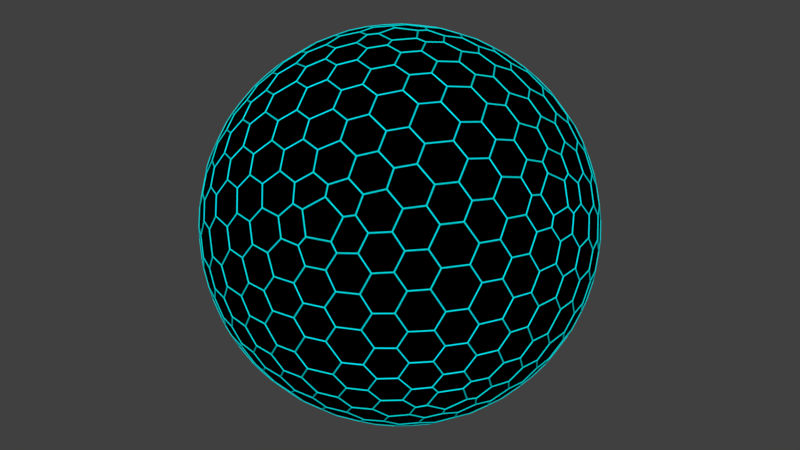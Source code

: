 # Source: b1af2c234f1342fb8add7df75a4e6f04.blend.blend  (saved by Blender 2.77.0; exported with 4.5.12 LTS)
import bpy
from mathutils import Matrix  # noqa: F401  (used for matrix-valued properties, if any)

bpy.ops.wm.read_factory_settings(use_empty=True)
scene = bpy.context.scene
scene.name = 'Scene'

# ---- collections
col_collection_1 = bpy.data.collections.new('Collection 1'); scene.collection.children.link(col_collection_1)

# ---- materials (node trees are filled in below, after node groups)
mat_black = bpy.data.materials.new('Black')
mat_black.alpha_threshold = 0.0
mat_black.use_transparent_shadow = False
mat_black.diffuse_color = (0.0, 0.0, 0.0, 1.0)
mat_black.roughness = 0.5
mat_blue = bpy.data.materials.new('Blue')
mat_blue.alpha_threshold = 0.0
mat_blue.use_transparent_shadow = False
mat_blue.diffuse_color = (0.0, 0.7815, 0.8, 1.0)
mat_blue.specular_color = (0.0, 0.9766, 1.0)
mat_blue.roughness = 0.5

# ---- material node trees

# ---- world
world_world = bpy.data.worlds.new('World'); scene.world = world_world
world_world.color = (0.05088, 0.05088, 0.05088)
world_world.use_sun_shadow = False
world_world.sun_shadow_jitter_overblur = 0.0
world_world.cycles.sampling_method = 'MANUAL'

# ---- meshes
me_icosphere_002 = bpy.data.meshes.new('Icosphere.002')
me_icosphere_002.from_pydata([(-0.03065, -0.09434, -0.9873), (-0.0992, 0.0, -0.9873), (-0.03065, 0.09434, -0.9873), (0.08025, 0.05831, -0.9873), (0.08025, -0.05831, -0.9873), (0.6786, -0.493, -0.5303), (0.7588, -0.4347, -0.469), (0.7778, -0.493, -0.3698), (0.7092, -0.5873, -0.3698), (0.6479, -0.5873, -0.469), (-0.1789, -0.856, -0.469), (-0.2285, -0.892, -0.3698), (-0.3394, -0.856, -0.3698), (-0.3584, -0.7977, -0.469), (-0.2592, -0.7977, -0.5303), (-0.8694, -0.09434, -0.469), (-0.919, -0.0583, -0.3698), (-0.919, 0.0583, -0.3698), (-0.8694, 0.09434, -0.469), (-0.8387, 0.0, -0.5303), (-0.3584, 0.7977, -0.469), (-0.3394, 0.856, -0.3698), (-0.2285, 0.892, -0.3698), (-0.1789, 0.856, -0.469), (-0.2592, 0.7977, -0.5303), (0.6786, 0.493, -0.5303), (0.6479, 0.5873, -0.469), (0.7092, 0.5873, -0.3698), (0.7778, 0.493, -0.3698), (0.7588, 0.4347, -0.469), (0.3394, -0.856, 0.3698), (0.3584, -0.7977, 0.469), (0.2592, -0.7977, 0.5303), (0.1789, -0.856, 0.469), (0.2285, -0.892, 0.3698), (-0.7092, -0.5873, 0.3698), (-0.6479, -0.5873, 0.469), (-0.6786, -0.493, 0.5303), (-0.7588, -0.4347, 0.469), (-0.7778, -0.493, 0.3698), (-0.7778, 0.493, 0.3698), (-0.7588, 0.4347, 0.469), (-0.6786, 0.493, 0.5303), (-0.6479, 0.5873, 0.469), (-0.7092, 0.5873, 0.3698), (0.2285, 0.892, 0.3698), (0.1789, 0.856, 0.469), (0.2592, 0.7977, 0.5303), (0.3584, 0.7977, 0.469), (0.3394, 0.856, 0.3698), (0.919, 0.0583, 0.3698), (0.8694, 0.09434, 0.469), (0.8387, 0.0, 0.5303), (0.8694, -0.09434, 0.469), (0.919, -0.0583, 0.3698), (0.03065, 0.09434, 0.9873), (-0.08025, 0.05831, 0.9873), (-0.08025, -0.05831, 0.9873), (0.03065, -0.09434, 0.9873), (0.0992, 0.0, 0.9873), (-0.25, -0.7695, -0.5745), (-0.3179, -0.7166, -0.6049), (-0.3056, -0.6518, -0.68), (-0.2093, -0.644, -0.7222), (-0.1358, -0.7069, -0.68), (-0.164, -0.7666, -0.6049), (-0.186, -0.5725, -0.786), (-0.2535, -0.5082, -0.81), (-0.2262, -0.4242, -0.8646), (-0.134, -0.4125, -0.8899), (-0.06636, -0.4761, -0.8646), (-0.09366, -0.5601, -0.81), (0.0175, -0.208, -0.9679), (-0.004335, -0.3022, -0.943), (-0.106, -0.3263, -0.9287), (-0.1741, -0.247, -0.943), (-0.1364, -0.158, -0.9679), (-0.04695, -0.1445, -0.9806), (0.1229, -0.08931, -0.9806), (0.2032, -0.04762, -0.9679), (0.286, -0.0975, -0.943), (0.2776, -0.2017, -0.9287), (0.1811, -0.2419, -0.943), (0.1081, -0.1785, -0.9679), (0.3509, -0.255, -0.8899), (0.4323, -0.2102, -0.8646), (0.5038, -0.2622, -0.81), (0.487, -0.3538, -0.786), (0.405, -0.3981, -0.81), (0.3336, -0.3462, -0.8646), (0.5833, -0.5238, -0.6049), (0.5254, -0.4921, -0.68), (0.5478, -0.398, -0.7222), (0.6303, -0.3477, -0.68), (0.6784, -0.3929, -0.6049), (0.6546, -0.4756, -0.5745), (0.6076, -0.6201, -0.4805), (0.5845, -0.6817, -0.4172), (0.5032, -0.7391, -0.4256), (0.4418, -0.7243, -0.5102), (0.4742, -0.6498, -0.5774), (0.5582, -0.6008, -0.5549), (0.353, -0.7664, -0.5179), (0.3218, -0.8223, -0.446), (0.223, -0.8544, -0.446), (0.1649, -0.8275, -0.5179), (0.1957, -0.7704, -0.589), (0.2945, -0.7383, -0.589), (-0.09846, -0.8142, -0.5549), (-0.001652, -0.8044, -0.5774), (0.06832, -0.8457, -0.5102), (0.02735, -0.8937, -0.4256), (-0.07217, -0.8951, -0.4172), (-0.1271, -0.8588, -0.4805), (0.7775, 0.3863, -0.4805), (0.829, 0.3452, -0.4172), (0.8584, 0.2502, -0.4256), (0.8254, 0.1964, -0.5101), (0.7645, 0.2502, -0.5774), (0.7439, 0.3452, -0.5549), (0.8379, 0.09888, -0.5179), (0.8815, 0.05192, -0.446), (0.8815, -0.05192, -0.446), (0.8379, -0.09888, -0.5179), (0.7932, -0.05193, -0.589), (0.7932, 0.05193, -0.589), (0.7439, -0.3452, -0.5549), (0.7645, -0.2502, -0.5774), (0.8254, -0.1964, -0.5101), (0.8584, -0.2502, -0.4256), (0.829, -0.3452, -0.4172), (0.7775, -0.3863, -0.4805), (0.1229, 0.08931, -0.9806), (0.1081, 0.1785, -0.9679), (0.1811, 0.2419, -0.943), (0.2776, 0.2017, -0.9287), (0.286, 0.0975, -0.943), (0.2032, 0.04762, -0.9679), (0.3509, 0.255, -0.8899), (0.3336, 0.3462, -0.8646), (0.405, 0.3981, -0.81), (0.487, 0.3538, -0.786), (0.5038, 0.2622, -0.81), (0.4323, 0.2102, -0.8646), (0.6784, 0.3929, -0.6049), (0.6303, 0.3477, -0.68), (0.5478, 0.398, -0.7222), (0.5254, 0.4921, -0.68), (0.5833, 0.5238, -0.6049), (0.6546, 0.4756, -0.5745), (-0.8091, 0.0, -0.5745), (-0.7797, 0.0809, -0.6049), (-0.7143, 0.08925, -0.68), (-0.6772, 0.0, -0.7222), (-0.7143, -0.08925, -0.68), (-0.7797, -0.0809, -0.6049), (-0.602, 0.0, -0.786), (-0.5617, 0.08402, -0.81), (-0.4733, 0.08402, -0.8646), (-0.4338, 0.0, -0.8899), (-0.4733, -0.08402, -0.8646), (-0.5617, -0.08402, -0.81), (-0.1924, -0.0809, -0.9679), (-0.2887, -0.08925, -0.943), (-0.3431, 0.0, -0.9287), (-0.2887, 0.08925, -0.943), (-0.1924, 0.0809, -0.9679), (-0.152, 0.0, -0.9806), (-0.402, -0.7695, -0.4805), (-0.4677, -0.7666, -0.4172), (-0.5474, -0.7069, -0.4256), (-0.5524, -0.644, -0.5102), (-0.4715, -0.6518, -0.5774), (-0.3989, -0.7166, -0.5549), (-0.6198, -0.5725, -0.5179), (-0.6826, -0.5601, -0.446), (-0.7437, -0.4761, -0.446), (-0.736, -0.4125, -0.5179), (-0.6722, -0.4242, -0.589), (-0.6112, -0.5082, -0.589), (-0.8048, -0.158, -0.5549), (-0.7656, -0.247, -0.5774), (-0.7832, -0.3263, -0.5101), (-0.8415, -0.3022, -0.4256), (-0.8736, -0.208, -0.4172), (-0.8561, -0.1445, -0.4805), (-0.25, 0.7695, -0.5745), (-0.164, 0.7666, -0.6049), (-0.1358, 0.7069, -0.68), (-0.2093, 0.644, -0.7222), (-0.3056, 0.6518, -0.68), (-0.3179, 0.7166, -0.6049), (-0.186, 0.5725, -0.786), (-0.09366, 0.5601, -0.81), (-0.06636, 0.4761, -0.8646), (-0.134, 0.4125, -0.8899), (-0.2262, 0.4242, -0.8646), (-0.2535, 0.5082, -0.81), (-0.1364, 0.158, -0.9679), (-0.1741, 0.247, -0.943), (-0.106, 0.3263, -0.9287), (-0.004336, 0.3022, -0.943), (0.0175, 0.208, -0.9679), (-0.04695, 0.1445, -0.9806), (-0.8561, 0.1445, -0.4805), (-0.8736, 0.208, -0.4172), (-0.8415, 0.3022, -0.4256), (-0.7832, 0.3263, -0.5101), (-0.7656, 0.247, -0.5774), (-0.8048, 0.158, -0.5549), (-0.736, 0.4125, -0.5179), (-0.7437, 0.4761, -0.446), (-0.6826, 0.5601, -0.446), (-0.6198, 0.5725, -0.5179), (-0.6112, 0.5082, -0.589), (-0.6722, 0.4242, -0.589), (-0.3989, 0.7166, -0.5549), (-0.4715, 0.6518, -0.5774), (-0.5524, 0.644, -0.5102), (-0.5474, 0.7069, -0.4256), (-0.4677, 0.7666, -0.4172), (-0.402, 0.7695, -0.4805), (-0.1271, 0.8588, -0.4805), (-0.07217, 0.8951, -0.4172), (0.02735, 0.8937, -0.4256), (0.06832, 0.8457, -0.5102), (-0.001653, 0.8044, -0.5774), (-0.09846, 0.8142, -0.5549), (0.1649, 0.8275, -0.5179), (0.223, 0.8544, -0.446), (0.3218, 0.8223, -0.446), (0.353, 0.7664, -0.5179), (0.2945, 0.7383, -0.589), (0.1957, 0.7704, -0.589), (0.5582, 0.6008, -0.5549), (0.4742, 0.6498, -0.5774), (0.4418, 0.7243, -0.5102), (0.5032, 0.7391, -0.4256), (0.5845, 0.6817, -0.4172), (0.6076, 0.6201, -0.4805), (0.9321, -0.08931, 0.3286), (0.9141, -0.1785, 0.3362), (0.9244, -0.2419, 0.2597), (0.9548, -0.2017, 0.167), (0.9714, -0.0975, 0.1659), (0.9566, -0.04762, 0.2511), (0.9529, -0.255, 0.08411), (0.9225, -0.3462, 0.08834), (0.9057, -0.3981, -6.199e-07), (0.9208, -0.3538, -0.08411), (0.9498, -0.2622, -0.08834), (0.9667, -0.2102, -1.192e-08), (0.8445, -0.3929, -0.3362), (0.8901, -0.3477, -0.2597), (0.891, -0.398, -0.167), (0.8432, -0.4921, -0.1659), (0.8019, -0.5238, -0.2512), (0.8066, -0.4756, -0.3286), (0.8066, 0.4756, -0.3286), (0.8019, 0.5238, -0.2512), (0.8432, 0.4921, -0.1659), (0.891, 0.398, -0.167), (0.8901, 0.3477, -0.2597), (0.8445, 0.3929, -0.3362), (0.9208, 0.3538, -0.08411), (0.9057, 0.3981, 1.192e-08), (0.9225, 0.3462, 0.08834), (0.9529, 0.255, 0.08411), (0.9667, 0.2102, 1.192e-08), (0.9498, 0.2622, -0.08834), (0.9566, 0.04762, 0.2511), (0.9714, 0.0975, 0.1659), (0.9548, 0.2017, 0.167), (0.9244, 0.2419, 0.2597), (0.9141, 0.1785, 0.3362), (0.9321, 0.08931, 0.3286), (0.2031, -0.914, 0.3286), (0.1127, -0.9245, 0.3362), (0.05559, -0.9539, 0.2597), (0.1032, -0.9704, 0.167), (0.2074, -0.9539, 0.1659), (0.2503, -0.9245, 0.2512), (0.05198, -0.9851, 0.08411), (-0.04417, -0.9844, 0.08834), (-0.09877, -0.9844, -2.635e-07), (-0.05198, -0.9851, -0.08411), (0.04417, -0.9844, -0.08834), (0.09877, -0.9844, -1.192e-08), (-0.1127, -0.9245, -0.3362), (-0.05559, -0.9539, -0.2597), (-0.1032, -0.9704, -0.167), (-0.2074, -0.9539, -0.1659), (-0.2503, -0.9245, -0.2512), (-0.2031, -0.914, -0.3286), (0.7016, -0.6201, -0.3286), (0.7459, -0.6008, -0.2512), (0.7285, -0.6498, -0.1659), (0.6539, -0.7243, -0.167), (0.6057, -0.7391, -0.2597), (0.6346, -0.6817, -0.3362), (0.6211, -0.7664, -0.08411), (0.6585, -0.7383, -5.961e-07), (0.6143, -0.7704, 0.08834), (0.537, -0.8275, 0.08411), (0.4987, -0.8544, 1.192e-08), (0.5429, -0.8223, -0.08834), (0.3409, -0.8951, 0.2512), (0.3929, -0.8937, 0.1659), (0.4868, -0.8457, 0.167), (0.5157, -0.8044, 0.2597), (0.4523, -0.8142, 0.3362), (0.373, -0.8588, 0.3286), (-0.8066, -0.4756, 0.3286), (-0.8445, -0.3929, 0.3362), (-0.8901, -0.3477, 0.2597), (-0.891, -0.398, 0.167), (-0.8432, -0.4921, 0.1659), (-0.8019, -0.5238, 0.2512), (-0.9208, -0.3538, 0.08411), (-0.9498, -0.2622, 0.08834), (-0.9667, -0.2102, 1.873e-07), (-0.9529, -0.255, -0.08411), (-0.9225, -0.3462, -0.08834), (-0.9057, -0.3981, -1.192e-08), (-0.9141, -0.1785, -0.3362), (-0.9244, -0.2419, -0.2597), (-0.9548, -0.2017, -0.167), (-0.9714, -0.0975, -0.1659), (-0.9566, -0.04762, -0.2511), (-0.9321, -0.08931, -0.3286), (-0.373, -0.8588, -0.3286), (-0.3409, -0.8951, -0.2512), (-0.3929, -0.8937, -0.1659), (-0.4868, -0.8457, -0.167), (-0.5157, -0.8044, -0.2597), (-0.4523, -0.8142, -0.3362), (-0.537, -0.8275, -0.08411), (-0.4987, -0.8544, -2.397e-07), (-0.5429, -0.8223, 0.08834), (-0.6211, -0.7664, 0.08411), (-0.6585, -0.7383, 1.192e-08), (-0.6143, -0.7704, -0.08834), (-0.7459, -0.6008, 0.2512), (-0.7285, -0.6498, 0.1659), (-0.6539, -0.7243, 0.167), (-0.6057, -0.7391, 0.2597), (-0.6346, -0.6817, 0.3362), (-0.7016, -0.6201, 0.3286), (-0.7016, 0.6201, 0.3286), (-0.6346, 0.6817, 0.3362), (-0.6057, 0.7391, 0.2597), (-0.6539, 0.7243, 0.167), (-0.7285, 0.6498, 0.1659), (-0.7459, 0.6008, 0.2512), (-0.6211, 0.7664, 0.08411), (-0.5429, 0.8223, 0.08834), (-0.4987, 0.8544, -1.692e-07), (-0.537, 0.8275, -0.08411), (-0.6143, 0.7704, -0.08834), (-0.6585, 0.7383, -1.192e-08), (-0.4523, 0.8142, -0.3362), (-0.5157, 0.8044, -0.2597), (-0.4868, 0.8457, -0.167), (-0.3929, 0.8937, -0.1659), (-0.3409, 0.8951, -0.2512), (-0.373, 0.8588, -0.3286), (-0.9321, 0.08931, -0.3286), (-0.9566, 0.04762, -0.2511), (-0.9714, 0.0975, -0.1659), (-0.9548, 0.2017, -0.167), (-0.9244, 0.2419, -0.2597), (-0.9141, 0.1785, -0.3362), (-0.9529, 0.255, -0.08411), (-0.9667, 0.2102, 2.111e-07), (-0.9498, 0.2622, 0.08834), (-0.9208, 0.3538, 0.08411), (-0.9057, 0.3981, 1.192e-08), (-0.9225, 0.3462, -0.08834), (-0.8019, 0.5238, 0.2512), (-0.8432, 0.4921, 0.1659), (-0.891, 0.398, 0.167), (-0.8901, 0.3477, 0.2597), (-0.8445, 0.3929, 0.3362), (-0.8066, 0.4756, 0.3286), (0.373, 0.8588, 0.3286), (0.4523, 0.8142, 0.3362), (0.5157, 0.8044, 0.2597), (0.4868, 0.8457, 0.167), (0.3929, 0.8937, 0.1659), (0.3409, 0.8951, 0.2512), (0.537, 0.8275, 0.08411), (0.6143, 0.7704, 0.08834), (0.6585, 0.7383, -1.192e-08), (0.6211, 0.7664, -0.08411), (0.5429, 0.8223, -0.08834), (0.4987, 0.8544, -1.192e-08), (0.6346, 0.6817, -0.3362), (0.6057, 0.7391, -0.2597), (0.6539, 0.7243, -0.167), (0.7285, 0.6498, -0.1659), (0.7459, 0.6008, -0.2512), (0.7016, 0.6201, -0.3286), (-0.2031, 0.914, -0.3286), (-0.2503, 0.9245, -0.2512), (-0.2074, 0.9539, -0.1659), (-0.1032, 0.9704, -0.167), (-0.05559, 0.9539, -0.2597), (-0.1127, 0.9245, -0.3362), (-0.05198, 0.9851, -0.08411), (-0.09877, 0.9844, -1.453e-07), (-0.04417, 0.9844, 0.08834), (0.05198, 0.9851, 0.08411), (0.09877, 0.9844, 1.192e-08), (0.04417, 0.9844, -0.08834), (0.2503, 0.9245, 0.2512), (0.2074, 0.9539, 0.1659), (0.1032, 0.9704, 0.167), (0.05559, 0.9539, 0.2597), (0.1127, 0.9245, 0.3362), (0.2031, 0.914, 0.3286), (0.8561, -0.1445, 0.4805), (0.8048, -0.158, 0.5549), (0.7656, -0.247, 0.5774), (0.7832, -0.3263, 0.5101), (0.8415, -0.3022, 0.4256), (0.8736, -0.208, 0.4172), (0.736, -0.4125, 0.5179), (0.6722, -0.4242, 0.589), (0.6112, -0.5082, 0.589), (0.6198, -0.5725, 0.5179), (0.6826, -0.5601, 0.446), (0.7437, -0.4761, 0.446), (0.4677, -0.7666, 0.4172), (0.5474, -0.7069, 0.4256), (0.5524, -0.644, 0.5102), (0.4715, -0.6518, 0.5774), (0.3989, -0.7166, 0.5549), (0.402, -0.7695, 0.4805), (0.1271, -0.8588, 0.4805), (0.09846, -0.8142, 0.5549), (0.001653, -0.8044, 0.5774), (-0.06832, -0.8457, 0.5102), (-0.02735, -0.8937, 0.4256), (0.07217, -0.8951, 0.4172), (-0.1649, -0.8275, 0.5179), (-0.1957, -0.7704, 0.589), (-0.2945, -0.7383, 0.589), (-0.353, -0.7664, 0.5179), (-0.3218, -0.8223, 0.446), (-0.223, -0.8544, 0.446), (-0.5845, -0.6817, 0.4172), (-0.5032, -0.7391, 0.4256), (-0.4418, -0.7243, 0.5102), (-0.4742, -0.6498, 0.5774), (-0.5582, -0.6008, 0.5549), (-0.6076, -0.6201, 0.4805), (-0.7775, -0.3863, 0.4805), (-0.7439, -0.3452, 0.5549), (-0.7645, -0.2502, 0.5774), (-0.8254, -0.1964, 0.5101), (-0.8584, -0.2502, 0.4256), (-0.829, -0.3452, 0.4172), (-0.8379, -0.09888, 0.5179), (-0.7932, -0.05193, 0.589), (-0.7932, 0.05193, 0.589), (-0.8379, 0.09888, 0.5179), (-0.8815, 0.05192, 0.446), (-0.8815, -0.05193, 0.446), (-0.829, 0.3452, 0.4172), (-0.8584, 0.2502, 0.4256), (-0.8254, 0.1964, 0.5101), (-0.7645, 0.2502, 0.5774), (-0.7439, 0.3452, 0.5549), (-0.7775, 0.3863, 0.4805), (-0.6076, 0.6201, 0.4805), (-0.5582, 0.6008, 0.5549), (-0.4742, 0.6498, 0.5774), (-0.4418, 0.7243, 0.5102), (-0.5032, 0.7391, 0.4256), (-0.5845, 0.6817, 0.4172), (-0.353, 0.7664, 0.5179), (-0.2945, 0.7383, 0.589), (-0.1957, 0.7704, 0.589), (-0.1649, 0.8275, 0.5179), (-0.223, 0.8544, 0.446), (-0.3218, 0.8223, 0.446), (0.07217, 0.8951, 0.4172), (-0.02735, 0.8937, 0.4256), (-0.06832, 0.8457, 0.5102), (0.001653, 0.8044, 0.5774), (0.09846, 0.8142, 0.5549), (0.1271, 0.8588, 0.4805), (0.402, 0.7695, 0.4805), (0.3989, 0.7166, 0.5549), (0.4715, 0.6518, 0.5774), (0.5524, 0.644, 0.5102), (0.5474, 0.7069, 0.4256), (0.4677, 0.7666, 0.4172), (0.6198, 0.5725, 0.5179), (0.6112, 0.5082, 0.589), (0.6722, 0.4242, 0.589), (0.736, 0.4125, 0.5179), (0.7437, 0.4761, 0.446), (0.6826, 0.5601, 0.446), (0.8736, 0.208, 0.4172), (0.8415, 0.3022, 0.4256), (0.7832, 0.3263, 0.5101), (0.7656, 0.247, 0.5774), (0.8048, 0.158, 0.5549), (0.8561, 0.1445, 0.4805), (0.04695, -0.1445, 0.9806), (-0.0175, -0.208, 0.9679), (0.004335, -0.3022, 0.943), (0.106, -0.3263, 0.9287), (0.1741, -0.247, 0.943), (0.1364, -0.158, 0.9679), (0.134, -0.4125, 0.8899), (0.06636, -0.4761, 0.8646), (0.09366, -0.5601, 0.81), (0.186, -0.5725, 0.786), (0.2535, -0.5082, 0.81), (0.2262, -0.4242, 0.8646), (0.3179, -0.7166, 0.6049), (0.3056, -0.6518, 0.68), (0.2093, -0.644, 0.7222), (0.1358, -0.7069, 0.68), (0.164, -0.7666, 0.6049), (0.25, -0.7695, 0.5745), (0.8091, 0.0, 0.5745), (0.7797, 0.0809, 0.6049), (0.7143, 0.08925, 0.68), (0.6772, 0.0, 0.7222), (0.7143, -0.08925, 0.68), (0.7797, -0.0809, 0.6049), (0.602, 0.0, 0.786), (0.5617, 0.08402, 0.81), (0.4733, 0.08402, 0.8646), (0.4338, 0.0, 0.8899), (0.4733, -0.08402, 0.8646), (0.5617, -0.08402, 0.81), (0.1924, -0.0809, 0.9679), (0.2887, -0.08925, 0.943), (0.3431, 0.0, 0.9287), (0.2887, 0.08925, 0.943), (0.1924, 0.0809, 0.9679), (0.152, 0.0, 0.9806), (-0.1229, -0.08931, 0.9806), (-0.2032, -0.04762, 0.9679), (-0.286, -0.0975, 0.943), (-0.2776, -0.2017, 0.9287), (-0.1811, -0.2419, 0.943), (-0.1081, -0.1785, 0.9679), (-0.3509, -0.255, 0.8899), (-0.4323, -0.2102, 0.8646), (-0.5038, -0.2622, 0.81), (-0.487, -0.3538, 0.786), (-0.405, -0.3981, 0.81), (-0.3335, -0.3462, 0.8646), (-0.5833, -0.5238, 0.6049), (-0.5254, -0.4921, 0.68), (-0.5478, -0.398, 0.7222), (-0.6303, -0.3477, 0.68), (-0.6784, -0.3929, 0.6049), (-0.6546, -0.4756, 0.5745), (-0.1229, 0.08931, 0.9806), (-0.1081, 0.1785, 0.9679), (-0.1811, 0.2419, 0.943), (-0.2776, 0.2017, 0.9287), (-0.286, 0.0975, 0.943), (-0.2032, 0.04762, 0.9679), (-0.3509, 0.255, 0.8899), (-0.3335, 0.3462, 0.8646), (-0.405, 0.3981, 0.81), (-0.487, 0.3538, 0.786), (-0.5038, 0.2622, 0.81), (-0.4323, 0.2102, 0.8646), (-0.6784, 0.3929, 0.6049), (-0.6303, 0.3477, 0.68), (-0.5478, 0.398, 0.7222), (-0.5254, 0.4921, 0.68), (-0.5833, 0.5238, 0.6049), (-0.6546, 0.4756, 0.5745), (0.04695, 0.1445, 0.9806), (0.1364, 0.158, 0.9679), (0.1741, 0.247, 0.943), (0.106, 0.3263, 0.9287), (0.004335, 0.3022, 0.943), (-0.0175, 0.208, 0.9679), (0.134, 0.4125, 0.8899), (0.2262, 0.4242, 0.8646), (0.2535, 0.5082, 0.81), (0.186, 0.5725, 0.786), (0.09366, 0.5601, 0.81), (0.06636, 0.4761, 0.8646), (0.164, 0.7666, 0.6049), (0.1358, 0.7069, 0.68), (0.2093, 0.644, 0.7222), (0.3056, 0.6518, 0.68), (0.3179, 0.7166, 0.6049), (0.25, 0.7695, 0.5745), (0.2981, 0.3387, 0.8804), (0.2653, 0.2547, 0.9194), (0.3242, 0.1736, 0.9194), (0.4142, 0.1788, 0.8804), (0.4469, 0.2629, 0.8419), (0.3881, 0.3438, 0.8419), (0.7037, 0.2547, 0.6485), (0.6542, 0.3387, 0.6604), (0.5794, 0.3438, 0.7236), (0.5531, 0.2629, 0.7762), (0.6022, 0.1788, 0.7642), (0.6773, 0.1736, 0.7012), (0.3744, 0.5905, 0.7012), (0.3562, 0.5175, 0.7642), (0.4209, 0.4448, 0.7762), (0.506, 0.4448, 0.7236), (0.5242, 0.5175, 0.6604), (0.4597, 0.5905, 0.6485), (-0.23, 0.3881, 0.8804), (-0.1603, 0.331, 0.9194), (-0.06493, 0.362, 0.9194), (-0.0421, 0.4492, 0.8804), (-0.1119, 0.5062, 0.8419), (-0.207, 0.4753, 0.8419), (-0.0248, 0.7479, 0.6485), (-0.1199, 0.7268, 0.6604), (-0.1479, 0.6573, 0.7236), (-0.07908, 0.6073, 0.7762), (0.01601, 0.628, 0.7642), (0.04418, 0.6978, 0.7012), (-0.4459, 0.5386, 0.7012), (-0.3821, 0.4987, 0.7642), (-0.293, 0.5378, 0.7762), (-0.2667, 0.6187, 0.7236), (-0.3302, 0.6585, 0.6604), (-0.4196, 0.6197, 0.6485), (-0.4402, -0.09877, 0.8804), (-0.3644, -0.05012, 0.9194), (-0.3644, 0.05012, 0.9194), (-0.4402, 0.09877, 0.8804), (-0.516, 0.05, 0.8419), (-0.516, -0.05, 0.8419), (-0.719, 0.2075, 0.6485), (-0.7283, 0.1105, 0.6604), (-0.6708, 0.06246, 0.7236), (-0.602, 0.1125, 0.7762), (-0.5924, 0.2093, 0.7642), (-0.65, 0.2577, 0.7012), (-0.65, -0.2577, 0.7012), (-0.5924, -0.2093, 0.7642), (-0.602, -0.1125, 0.7762), (-0.6708, -0.06246, 0.7236), (-0.7283, -0.1105, 0.6604), (-0.719, -0.2075, 0.6485), (-0.0421, -0.4492, 0.8804), (-0.06493, -0.362, 0.9194), (-0.1603, -0.331, 0.9194), (-0.23, -0.3881, 0.8804), (-0.207, -0.4753, 0.8419), (-0.1119, -0.5062, 0.8419), (-0.4196, -0.6197, 0.6485), (-0.3302, -0.6585, 0.6604), (-0.2667, -0.6187, 0.7236), (-0.293, -0.5378, 0.7762), (-0.3821, -0.4987, 0.7642), (-0.4459, -0.5386, 0.7012), (0.04418, -0.6978, 0.7012), (0.01601, -0.628, 0.7642), (-0.07908, -0.6073, 0.7762), (-0.1479, -0.6573, 0.7236), (-0.1199, -0.7268, 0.6604), (-0.0248, -0.7479, 0.6485), (0.4142, -0.1788, 0.8804), (0.3242, -0.1736, 0.9194), (0.2653, -0.2547, 0.9194), (0.2981, -0.3387, 0.8804), (0.3881, -0.3438, 0.8419), (0.4469, -0.2629, 0.8419), (0.4597, -0.5905, 0.6485), (0.5242, -0.5175, 0.6604), (0.506, -0.4448, 0.7236), (0.4209, -0.4448, 0.7762), (0.3562, -0.5175, 0.7642), (0.3744, -0.5905, 0.7012), (0.6773, -0.1736, 0.7012), (0.6022, -0.1788, 0.7642), (0.5531, -0.2629, 0.7762), (0.5794, -0.3438, 0.7236), (0.6542, -0.3387, 0.6604), (0.7037, -0.2547, 0.6485), (0.8063, 0.4492, 0.3561), (0.8514, 0.362, 0.3531), (0.894, 0.331, 0.2678), (0.8903, 0.3881, 0.1881), (0.8456, 0.4753, 0.1913), (0.803, 0.5062, 0.2764), (0.7676, 0.6197, -0.08527), (0.7383, 0.6585, -5.599e-09), (0.7665, 0.6187, 0.08507), (0.8253, 0.5378, 0.08507), (0.8544, 0.4987, 5.599e-09), (0.8266, 0.5386, -0.08527), (0.6074, 0.6978, 0.3531), (0.6764, 0.628, 0.3561), (0.7296, 0.6073, 0.2764), (0.7134, 0.6573, 0.1913), (0.6443, 0.7268, 0.1881), (0.5911, 0.7479, 0.2678), (-0.178, 0.9057, 0.3561), (-0.08121, 0.9216, 0.3531), (-0.03858, 0.9525, 0.2678), (-0.09403, 0.9667, 0.1881), (-0.1908, 0.9511, 0.1913), (-0.2333, 0.9202, 0.2764), (-0.3521, 0.9216, -0.08527), (-0.3981, 0.9057, -3.403e-07), (-0.3515, 0.9202, 0.08506), (-0.2564, 0.9511, 0.08507), (-0.2102, 0.9667, -3.291e-07), (-0.2568, 0.9525, -0.08527), (-0.476, 0.7933, 0.3531), (-0.3883, 0.8373, 0.3561), (-0.3521, 0.8816, 0.2764), (-0.4047, 0.8816, 0.1913), (-0.4921, 0.8373, 0.1881), (-0.5287, 0.7933, 0.2678), (-0.9163, 0.1105, 0.3561), (-0.9016, 0.2075, 0.3531), (-0.9178, 0.2577, 0.2678), (-0.9484, 0.2093, 0.1881), (-0.9635, 0.1125, 0.1913), (-0.9472, 0.06246, 0.2764), (-0.9853, -0.05012, -0.08527), (-0.9844, -0.09877, 4.184e-07), (-0.9838, -0.05, 0.08507), (-0.9838, 0.05, 0.08507), (-0.9844, 0.09877, 4.296e-07), (-0.9853, 0.05012, -0.08527), (-0.9016, -0.2075, 0.3531), (-0.9163, -0.1105, 0.3561), (-0.9472, -0.06246, 0.2764), (-0.9635, -0.1125, 0.1913), (-0.9484, -0.2093, 0.1881), (-0.9178, -0.2577, 0.2678), (-0.3883, -0.8373, 0.3561), (-0.476, -0.7933, 0.3531), (-0.5287, -0.7933, 0.2678), (-0.4921, -0.8373, 0.1881), (-0.4047, -0.8816, 0.1913), (-0.3521, -0.8816, 0.2764), (-0.2568, -0.9525, -0.08527), (-0.2102, -0.9667, -5.412e-07), (-0.2564, -0.9511, 0.08507), (-0.3515, -0.9202, 0.08506), (-0.3981, -0.9057, -5.3e-07), (-0.3521, -0.9216, -0.08527), (-0.08121, -0.9216, 0.3531), (-0.178, -0.9057, 0.3561), (-0.2333, -0.9202, 0.2764), (-0.1908, -0.9511, 0.1913), (-0.09403, -0.9667, 0.1881), (-0.03858, -0.9525, 0.2678), (0.6764, -0.628, 0.3561), (0.6074, -0.6978, 0.3531), (0.5911, -0.7479, 0.2678), (0.6443, -0.7268, 0.1881), (0.7134, -0.6573, 0.1913), (0.7296, -0.6073, 0.2764), (0.8266, -0.5386, -0.08527), (0.8544, -0.4987, -1.3e-06), (0.8253, -0.5378, 0.08506), (0.7665, -0.6187, 0.08506), (0.7383, -0.6585, -1.289e-06), (0.7676, -0.6197, -0.08527), (0.8514, -0.362, 0.3531), (0.8063, -0.4492, 0.3561), (0.803, -0.5062, 0.2764), (0.8456, -0.4753, 0.1913), (0.8903, -0.3881, 0.1881), (0.894, -0.331, 0.2678), (0.2102, 0.9667, 5.599e-09), (0.2568, 0.9525, 0.08527), (0.3521, 0.9216, 0.08527), (0.3981, 0.9057, -5.599e-09), (0.3515, 0.9202, -0.08507), (0.2564, 0.9511, -0.08507), (0.476, 0.7933, -0.3531), (0.3883, 0.8373, -0.3561), (0.3521, 0.8816, -0.2764), (0.4047, 0.8816, -0.1913), (0.4921, 0.8373, -0.1881), (0.5287, 0.7933, -0.2678), (0.03858, 0.9525, -0.2678), (0.09403, 0.9667, -0.1881), (0.1908, 0.9511, -0.1913), (0.2333, 0.9202, -0.2764), (0.178, 0.9057, -0.3561), (0.08121, 0.9216, -0.3531), (-0.8544, 0.4987, 5.599e-09), (-0.8266, 0.5386, 0.08527), (-0.7676, 0.6197, 0.08527), (-0.7383, 0.6585, -5.599e-09), (-0.7665, 0.6187, -0.08506), (-0.8253, 0.5378, -0.08507), (-0.6074, 0.6978, -0.3531), (-0.6764, 0.628, -0.3561), (-0.7296, 0.6073, -0.2764), (-0.7134, 0.6573, -0.1913), (-0.6443, 0.7268, -0.1881), (-0.5911, 0.7479, -0.2678), (-0.894, 0.331, -0.2678), (-0.8903, 0.3881, -0.1881), (-0.8456, 0.4753, -0.1913), (-0.803, 0.5062, -0.2764), (-0.8063, 0.4492, -0.3561), (-0.8514, 0.362, -0.3531), (-0.7383, -0.6585, 5.599e-09), (-0.7676, -0.6197, 0.08527), (-0.8266, -0.5386, 0.08527), (-0.8544, -0.4987, -5.599e-09), (-0.8253, -0.5378, -0.08507), (-0.7665, -0.6187, -0.08506), (-0.8514, -0.362, -0.3531), (-0.8063, -0.4492, -0.3561), (-0.803, -0.5062, -0.2764), (-0.8456, -0.4753, -0.1913), (-0.8903, -0.3881, -0.1881), (-0.894, -0.331, -0.2678), (-0.5911, -0.7479, -0.2678), (-0.6443, -0.7268, -0.1881), (-0.7134, -0.6573, -0.1913), (-0.7296, -0.6073, -0.2764), (-0.6764, -0.628, -0.3561), (-0.6074, -0.6978, -0.3531), (0.3981, -0.9057, 5.599e-09), (0.3521, -0.9216, 0.08527), (0.2568, -0.9525, 0.08527), (0.2102, -0.9667, -5.599e-09), (0.2564, -0.9511, -0.08507), (0.3515, -0.9202, -0.08507), (0.08121, -0.9216, -0.3531), (0.178, -0.9057, -0.3561), (0.2333, -0.9202, -0.2764), (0.1908, -0.9511, -0.1913), (0.09403, -0.9667, -0.1881), (0.03858, -0.9525, -0.2678), (0.5287, -0.7933, -0.2678), (0.4921, -0.8373, -0.1881), (0.4047, -0.8816, -0.1913), (0.3521, -0.8816, -0.2764), (0.3883, -0.8373, -0.3561), (0.476, -0.7933, -0.3531), (0.9844, 0.09877, 5.599e-09), (0.9853, 0.05012, 0.08527), (0.9853, -0.05012, 0.08527), (0.9844, -0.09877, -5.599e-09), (0.9838, -0.05, -0.08507), (0.9838, 0.05, -0.08507), (0.9016, -0.2075, -0.3531), (0.9163, -0.1105, -0.3561), (0.9472, -0.06246, -0.2764), (0.9635, -0.1125, -0.1913), (0.9484, -0.2093, -0.1881), (0.9178, -0.2577, -0.2678), (0.9178, 0.2577, -0.2678), (0.9484, 0.2093, -0.1881), (0.9635, 0.1125, -0.1913), (0.9472, 0.06246, -0.2764), (0.9163, 0.1105, -0.3561), (0.9016, 0.2075, -0.3531), (0.3302, 0.6585, -0.6604), (0.4196, 0.6197, -0.6485), (0.4459, 0.5386, -0.7012), (0.3821, 0.4987, -0.7642), (0.293, 0.5378, -0.7762), (0.2667, 0.6187, -0.7236), (0.06493, 0.362, -0.9194), (0.0421, 0.4492, -0.8804), (0.1119, 0.5062, -0.8419), (0.207, 0.4753, -0.8419), (0.23, 0.3881, -0.8804), (0.1603, 0.331, -0.9194), (0.0248, 0.7479, -0.6485), (0.1199, 0.7268, -0.6604), (0.1479, 0.6573, -0.7236), (0.07908, 0.6073, -0.7762), (-0.01601, 0.628, -0.7642), (-0.04418, 0.6978, -0.7012), (-0.5242, 0.5175, -0.6604), (-0.4597, 0.5905, -0.6485), (-0.3744, 0.5905, -0.7012), (-0.3562, 0.5175, -0.7642), (-0.4209, 0.4448, -0.7762), (-0.506, 0.4448, -0.7236), (-0.3242, 0.1736, -0.9194), (-0.4142, 0.1788, -0.8804), (-0.4469, 0.2629, -0.8419), (-0.3881, 0.3438, -0.8419), (-0.2981, 0.3387, -0.8804), (-0.2653, 0.2547, -0.9194), (-0.7037, 0.2547, -0.6485), (-0.6542, 0.3387, -0.6604), (-0.5794, 0.3438, -0.7236), (-0.5531, 0.2629, -0.7762), (-0.6022, 0.1788, -0.7642), (-0.6773, 0.1736, -0.7012), (-0.6542, -0.3387, -0.6604), (-0.7037, -0.2547, -0.6485), (-0.6773, -0.1736, -0.7012), (-0.6022, -0.1788, -0.7642), (-0.5531, -0.2629, -0.7762), (-0.5794, -0.3438, -0.7236), (-0.2653, -0.2547, -0.9194), (-0.2981, -0.3387, -0.8804), (-0.3881, -0.3438, -0.8419), (-0.4469, -0.2629, -0.8419), (-0.4142, -0.1788, -0.8804), (-0.3242, -0.1736, -0.9194), (-0.4597, -0.5905, -0.6485), (-0.5242, -0.5175, -0.6604), (-0.506, -0.4448, -0.7236), (-0.4209, -0.4448, -0.7762), (-0.3562, -0.5175, -0.7642), (-0.3744, -0.5905, -0.7012), (0.5924, 0.2093, -0.7642), (0.65, 0.2577, -0.7012), (0.719, 0.2075, -0.6485), (0.7283, 0.1105, -0.6604), (0.6708, 0.06246, -0.7236), (0.602, 0.1125, -0.7762), (0.65, -0.2577, -0.7012), (0.5924, -0.2093, -0.7642), (0.602, -0.1125, -0.7762), (0.6708, -0.06246, -0.7236), (0.7283, -0.1105, -0.6604), (0.719, -0.2075, -0.6485), (0.3644, 0.05012, -0.9194), (0.4402, 0.09877, -0.8804), (0.516, 0.05, -0.8419), (0.516, -0.05, -0.8419), (0.4402, -0.09877, -0.8804), (0.3644, -0.05012, -0.9194), (0.1199, -0.7268, -0.6604), (0.0248, -0.7479, -0.6485), (-0.04418, -0.6978, -0.7012), (-0.01601, -0.628, -0.7642), (0.07908, -0.6073, -0.7762), (0.1479, -0.6573, -0.7236), (0.1603, -0.331, -0.9194), (0.23, -0.3881, -0.8804), (0.207, -0.4753, -0.8419), (0.1119, -0.5062, -0.8419), (0.0421, -0.4492, -0.8804), (0.06493, -0.362, -0.9194), (0.4196, -0.6197, -0.6485), (0.3302, -0.6585, -0.6604), (0.2667, -0.6187, -0.7236), (0.293, -0.5378, -0.7762), (0.3821, -0.4987, -0.7642), (0.4459, -0.5386, -0.7012)], [], [(79, 78, 4, 3, 132, 137), (7, 6, 131, 130, 252, 257), (2, 1, 167, 166, 198, 203), (3, 2, 203, 202, 133, 132), (0, 4, 78, 83, 72, 77), (8, 7, 257, 256, 295, 294), (12, 11, 293, 292, 331, 330), (17, 16, 329, 328, 367, 366), (22, 21, 365, 364, 403, 402), (28, 27, 401, 400, 259, 258), (90, 95, 5, 9, 96, 101), (60, 65, 108, 113, 10, 14), (150, 155, 180, 185, 15, 19), (186, 191, 216, 221, 20, 24), (114, 119, 144, 149, 25, 29), (439, 438, 33, 32, 527, 526), (457, 456, 38, 37, 563, 562), (475, 474, 43, 42, 581, 580), (493, 492, 48, 47, 599, 598), (240, 245, 270, 275, 50, 54), (510, 515, 540, 545, 59, 58), (536, 535, 610, 609, 604, 603), (673, 672, 538, 537, 542, 541), (552, 557, 657, 656, 550, 549), (596, 595, 629, 628, 592, 591), (672, 677, 686, 685, 539, 538), (627, 626, 633, 632, 623, 622), (613, 612, 597, 596, 591, 590), (593, 592, 628, 627, 622, 621), (516, 521, 675, 674, 514, 513), (608, 607, 500, 499, 616, 615), (690, 695, 704, 703, 503, 502), (612, 617, 494, 493, 598, 597), (691, 690, 502, 501, 506, 505), (384, 389, 414, 419, 45, 49), (66, 71, 945, 944, 64, 63), (601, 600, 589, 588, 585, 584), (600, 605, 614, 613, 590, 589), (619, 618, 571, 570, 567, 566), (578, 577, 647, 646, 574, 573), (609, 608, 615, 614, 605, 604), (645, 644, 651, 650, 641, 640), (631, 630, 579, 578, 573, 572), (575, 574, 646, 645, 640, 639), (703, 702, 496, 495, 498, 503), (626, 625, 482, 481, 634, 633), (708, 713, 722, 721, 485, 484), (630, 635, 476, 475, 580, 579), (709, 708, 484, 483, 488, 487), (348, 353, 378, 383, 40, 44), (582, 587, 565, 564, 56, 55), (587, 586, 620, 619, 566, 565), (618, 623, 632, 631, 572, 571), (637, 636, 553, 552, 549, 548), (560, 559, 665, 664, 556, 555), (588, 593, 621, 620, 586, 585), (663, 662, 669, 668, 659, 658), (649, 648, 561, 560, 555, 554), (557, 556, 664, 663, 658, 657), (721, 720, 478, 477, 480, 485), (644, 643, 464, 463, 652, 651), (726, 731, 740, 739, 467, 466), (648, 653, 458, 457, 562, 561), (727, 726, 466, 465, 470, 469), (312, 317, 342, 347, 35, 39), (564, 569, 547, 546, 57, 56), (569, 568, 638, 637, 548, 547), (636, 641, 650, 649, 554, 553), (655, 654, 517, 516, 513, 512), (515, 514, 674, 673, 541, 540), (570, 575, 639, 638, 568, 567), (681, 680, 687, 686, 677, 676), (667, 666, 525, 524, 519, 518), (521, 520, 682, 681, 676, 675), (739, 738, 460, 459, 462, 467), (662, 661, 446, 445, 670, 669), (744, 749, 758, 757, 449, 448), (666, 671, 440, 439, 526, 525), (745, 744, 448, 447, 452, 451), (276, 281, 306, 311, 30, 34), (546, 551, 511, 510, 58, 57), (551, 550, 656, 655, 512, 511), (654, 659, 668, 667, 518, 517), (524, 523, 683, 682, 520, 519), (537, 536, 603, 602, 543, 542), (685, 684, 532, 531, 534, 539), (699, 698, 705, 704, 695, 694), (544, 543, 602, 601, 584, 583), (531, 530, 611, 610, 535, 534), (757, 756, 442, 441, 444, 449), (680, 679, 428, 427, 688, 687), (762, 767, 776, 775, 431, 430), (684, 689, 422, 421, 533, 532), (763, 762, 430, 429, 434, 433), (545, 544, 583, 582, 55, 59), (52, 51, 509, 508, 529, 528), (266, 265, 700, 699, 694, 693), (260, 259, 400, 399, 696, 701), (282, 287, 837, 836, 280, 279), (507, 506, 501, 500, 607, 606), (852, 857, 866, 865, 269, 268), (717, 716, 723, 722, 713, 712), (530, 529, 508, 507, 606, 611), (499, 498, 495, 494, 617, 616), (853, 852, 268, 267, 272, 271), (698, 697, 392, 391, 706, 705), (395, 394, 790, 789, 784, 783), (702, 707, 386, 385, 497, 496), (389, 388, 782, 781, 415, 414), (275, 274, 504, 509, 51, 50), (47, 46, 491, 490, 594, 599), (410, 409, 718, 717, 712, 711), (781, 780, 412, 411, 416, 415), (775, 774, 424, 423, 426, 431), (489, 488, 483, 482, 625, 624), (780, 785, 794, 793, 413, 412), (735, 734, 741, 740, 731, 730), (595, 594, 490, 489, 624, 629), (481, 480, 477, 476, 635, 634), (811, 810, 370, 369, 372, 377), (716, 715, 356, 355, 724, 723), (359, 358, 808, 807, 802, 801), (720, 725, 350, 349, 479, 478), (353, 352, 800, 799, 379, 378), (419, 418, 486, 491, 46, 45), (42, 41, 473, 472, 576, 581), (374, 373, 736, 735, 730, 729), (799, 798, 376, 375, 380, 379), (390, 395, 783, 782, 388, 387), (471, 470, 465, 464, 643, 642), (798, 803, 812, 811, 377, 376), (753, 752, 759, 758, 749, 748), (577, 576, 472, 471, 642, 647), (463, 462, 459, 458, 653, 652), (829, 828, 334, 333, 336, 341), (734, 733, 320, 319, 742, 741), (323, 322, 826, 825, 820, 819), (738, 743, 314, 313, 461, 460), (317, 316, 818, 817, 343, 342), (383, 382, 468, 473, 41, 40), (37, 36, 455, 454, 558, 563), (338, 337, 754, 753, 748, 747), (817, 816, 340, 339, 344, 343), (354, 359, 801, 800, 352, 351), (453, 452, 447, 446, 661, 660), (816, 821, 830, 829, 341, 340), (771, 770, 777, 776, 767, 766), (559, 558, 454, 453, 660, 665), (445, 444, 441, 440, 671, 670), (847, 846, 298, 297, 300, 305), (752, 751, 284, 283, 760, 759), (287, 286, 844, 843, 838, 837), (756, 761, 278, 277, 443, 442), (281, 280, 836, 835, 307, 306), (347, 346, 450, 455, 36, 35), (32, 31, 437, 436, 522, 527), (302, 301, 772, 771, 766, 765), (835, 834, 304, 303, 308, 307), (318, 323, 819, 818, 316, 315), (435, 434, 429, 428, 679, 678), (834, 839, 848, 847, 305, 304), (789, 788, 795, 794, 785, 784), (523, 522, 436, 435, 678, 683), (427, 426, 423, 422, 689, 688), (865, 864, 262, 261, 264, 269), (770, 769, 248, 247, 778, 777), (251, 250, 862, 861, 856, 855), (774, 779, 242, 241, 425, 424), (245, 244, 854, 853, 271, 270), (421, 420, 53, 52, 528, 533), (385, 384, 49, 48, 492, 497), (391, 390, 387, 386, 707, 706), (399, 398, 393, 392, 697, 696), (398, 397, 791, 790, 394, 393), (411, 410, 711, 710, 417, 416), (793, 792, 406, 405, 408, 413), (807, 806, 813, 812, 803, 802), (418, 417, 710, 709, 487, 486), (405, 404, 719, 718, 409, 408), (246, 251, 855, 854, 244, 243), (788, 787, 230, 229, 796, 795), (870, 875, 884, 883, 233, 232), (792, 797, 224, 223, 407, 406), (871, 870, 232, 231, 236, 235), (149, 148, 234, 239, 26, 25), (349, 348, 44, 43, 474, 479), (355, 354, 351, 350, 725, 724), (363, 362, 357, 356, 715, 714), (362, 361, 809, 808, 358, 357), (375, 374, 729, 728, 381, 380), (404, 403, 364, 363, 714, 719), (825, 824, 831, 830, 821, 820), (382, 381, 728, 727, 469, 468), (369, 368, 737, 736, 373, 372), (883, 882, 226, 225, 228, 233), (806, 805, 212, 211, 814, 813), (888, 893, 902, 901, 215, 214), (810, 815, 206, 205, 371, 370), (889, 888, 214, 213, 218, 217), (21, 20, 221, 220, 360, 365), (313, 312, 39, 38, 456, 461), (319, 318, 315, 314, 743, 742), (327, 326, 321, 320, 733, 732), (326, 325, 827, 826, 322, 321), (339, 338, 747, 746, 345, 344), (368, 367, 328, 327, 732, 737), (843, 842, 849, 848, 839, 838), (346, 345, 746, 745, 451, 450), (333, 332, 755, 754, 337, 336), (192, 197, 891, 890, 190, 189), (824, 823, 176, 175, 832, 831), (906, 911, 920, 919, 179, 178), (828, 833, 170, 169, 335, 334), (907, 906, 178, 177, 182, 181), (16, 15, 185, 184, 324, 329), (277, 276, 34, 33, 438, 443), (283, 282, 279, 278, 761, 760), (291, 290, 285, 284, 751, 750), (290, 289, 845, 844, 286, 285), (303, 302, 765, 764, 309, 308), (332, 331, 292, 291, 750, 755), (861, 860, 867, 866, 857, 856), (310, 309, 764, 763, 433, 432), (297, 296, 773, 772, 301, 300), (120, 125, 927, 926, 118, 117), (842, 841, 104, 103, 850, 849), (942, 947, 956, 955, 107, 106), (846, 851, 98, 97, 299, 298), (943, 942, 106, 105, 110, 109), (11, 10, 113, 112, 288, 293), (241, 240, 54, 53, 420, 425), (247, 246, 243, 242, 779, 778), (255, 254, 249, 248, 769, 768), (254, 253, 863, 862, 250, 249), (267, 266, 693, 692, 273, 272), (296, 295, 256, 255, 768, 773), (879, 878, 885, 884, 875, 874), (274, 273, 692, 691, 505, 504), (261, 260, 701, 700, 265, 264), (937, 936, 136, 135, 138, 143), (860, 859, 122, 121, 868, 867), (125, 124, 934, 933, 928, 927), (864, 869, 116, 115, 263, 262), (119, 118, 926, 925, 145, 144), (311, 310, 432, 437, 31, 30), (27, 26, 239, 238, 396, 401), (140, 139, 880, 879, 874, 873), (134, 133, 202, 201, 876, 881), (156, 161, 909, 908, 154, 153), (237, 236, 231, 230, 787, 786), (924, 929, 938, 937, 143, 142), (897, 896, 903, 902, 893, 892), (397, 396, 238, 237, 786, 791), (229, 228, 225, 224, 797, 796), (925, 924, 142, 141, 146, 145), (878, 877, 194, 193, 886, 885), (197, 196, 898, 897, 892, 891), (882, 887, 188, 187, 227, 226), (191, 190, 890, 889, 217, 216), (223, 222, 23, 22, 402, 407), (187, 186, 24, 23, 222, 227), (193, 192, 189, 188, 887, 886), (201, 200, 195, 194, 877, 876), (200, 199, 899, 898, 196, 195), (219, 218, 213, 212, 805, 804), (901, 900, 208, 207, 210, 215), (915, 914, 921, 920, 911, 910), (361, 360, 220, 219, 804, 809), (211, 210, 207, 206, 815, 814), (919, 918, 172, 171, 174, 179), (896, 895, 158, 157, 904, 903), (161, 160, 916, 915, 910, 909), (900, 905, 152, 151, 209, 208), (155, 154, 908, 907, 181, 180), (205, 204, 18, 17, 366, 371), (151, 150, 19, 18, 204, 209), (157, 156, 153, 152, 905, 904), (165, 164, 159, 158, 895, 894), (164, 163, 917, 916, 160, 159), (183, 182, 177, 176, 823, 822), (199, 198, 166, 165, 894, 899), (933, 932, 939, 938, 929, 928), (325, 324, 184, 183, 822, 827), (175, 174, 171, 170, 833, 832), (73, 72, 83, 82, 948, 953), (914, 913, 68, 67, 922, 921), (71, 70, 952, 951, 946, 945), (918, 923, 62, 61, 173, 172), (65, 64, 944, 943, 109, 108), (169, 168, 13, 12, 330, 335), (115, 114, 29, 28, 258, 263), (121, 120, 117, 116, 869, 868), (129, 128, 123, 122, 859, 858), (128, 127, 935, 934, 124, 123), (141, 140, 873, 872, 147, 146), (253, 252, 130, 129, 858, 863), (951, 950, 957, 956, 947, 946), (148, 147, 872, 871, 235, 234), (135, 134, 881, 880, 139, 138), (954, 959, 91, 90, 101, 100), (932, 931, 86, 85, 940, 939), (950, 949, 89, 88, 958, 957), (936, 941, 80, 79, 137, 136), (88, 87, 92, 91, 959, 958), (6, 5, 95, 94, 126, 131), (61, 60, 14, 13, 168, 173), (67, 66, 63, 62, 923, 922), (75, 74, 69, 68, 913, 912), (74, 73, 953, 952, 70, 69), (111, 110, 105, 104, 841, 840), (163, 162, 76, 75, 912, 917), (289, 288, 112, 111, 840, 845), (103, 102, 99, 98, 851, 850), (82, 81, 84, 89, 949, 948), (85, 84, 81, 80, 941, 940), (127, 126, 94, 93, 930, 935), (93, 92, 87, 86, 931, 930), (955, 954, 100, 99, 102, 107), (97, 96, 9, 8, 294, 299), (0, 1, 2, 3, 4), (5, 6, 7, 8, 9), (10, 11, 12, 13, 14), (15, 16, 17, 18, 19), (20, 21, 22, 23, 24), (25, 26, 27, 28, 29), (30, 31, 32, 33, 34), (35, 36, 37, 38, 39), (40, 41, 42, 43, 44), (45, 46, 47, 48, 49), (50, 51, 52, 53, 54), (55, 56, 57, 58, 59), (60, 61, 62, 63, 64, 65), (66, 67, 68, 69, 70, 71), (72, 73, 74, 75, 76, 77), (78, 79, 80, 81, 82, 83), (84, 85, 86, 87, 88, 89), (90, 91, 92, 93, 94, 95), (96, 97, 98, 99, 100, 101), (102, 103, 104, 105, 106, 107), (108, 109, 110, 111, 112, 113), (114, 115, 116, 117, 118, 119), (120, 121, 122, 123, 124, 125), (126, 127, 128, 129, 130, 131), (132, 133, 134, 135, 136, 137), (138, 139, 140, 141, 142, 143), (144, 145, 146, 147, 148, 149), (150, 151, 152, 153, 154, 155), (156, 157, 158, 159, 160, 161), (162, 163, 164, 165, 166, 167), (168, 169, 170, 171, 172, 173), (174, 175, 176, 177, 178, 179), (180, 181, 182, 183, 184, 185), (186, 187, 188, 189, 190, 191), (192, 193, 194, 195, 196, 197), (198, 199, 200, 201, 202, 203), (204, 205, 206, 207, 208, 209), (210, 211, 212, 213, 214, 215), (216, 217, 218, 219, 220, 221), (222, 223, 224, 225, 226, 227), (228, 229, 230, 231, 232, 233), (234, 235, 236, 237, 238, 239), (240, 241, 242, 243, 244, 245), (246, 247, 248, 249, 250, 251), (252, 253, 254, 255, 256, 257), (258, 259, 260, 261, 262, 263), (264, 265, 266, 267, 268, 269), (270, 271, 272, 273, 274, 275), (276, 277, 278, 279, 280, 281), (282, 283, 284, 285, 286, 287), (288, 289, 290, 291, 292, 293), (294, 295, 296, 297, 298, 299), (300, 301, 302, 303, 304, 305), (306, 307, 308, 309, 310, 311), (312, 313, 314, 315, 316, 317), (318, 319, 320, 321, 322, 323), (324, 325, 326, 327, 328, 329), (330, 331, 332, 333, 334, 335), (336, 337, 338, 339, 340, 341), (342, 343, 344, 345, 346, 347), (348, 349, 350, 351, 352, 353), (354, 355, 356, 357, 358, 359), (360, 361, 362, 363, 364, 365), (366, 367, 368, 369, 370, 371), (372, 373, 374, 375, 376, 377), (378, 379, 380, 381, 382, 383), (384, 385, 386, 387, 388, 389), (390, 391, 392, 393, 394, 395), (396, 397, 398, 399, 400, 401), (402, 403, 404, 405, 406, 407), (408, 409, 410, 411, 412, 413), (414, 415, 416, 417, 418, 419), (420, 421, 422, 423, 424, 425), (426, 427, 428, 429, 430, 431), (432, 433, 434, 435, 436, 437), (438, 439, 440, 441, 442, 443), (444, 445, 446, 447, 448, 449), (450, 451, 452, 453, 454, 455), (456, 457, 458, 459, 460, 461), (462, 463, 464, 465, 466, 467), (468, 469, 470, 471, 472, 473), (474, 475, 476, 477, 478, 479), (480, 481, 482, 483, 484, 485), (486, 487, 488, 489, 490, 491), (492, 493, 494, 495, 496, 497), (498, 499, 500, 501, 502, 503), (504, 505, 506, 507, 508, 509), (510, 511, 512, 513, 514, 515), (516, 517, 518, 519, 520, 521), (522, 523, 524, 525, 526, 527), (528, 529, 530, 531, 532, 533), (534, 535, 536, 537, 538, 539), (540, 541, 542, 543, 544, 545), (546, 547, 548, 549, 550, 551), (552, 553, 554, 555, 556, 557), (558, 559, 560, 561, 562, 563), (564, 565, 566, 567, 568, 569), (570, 571, 572, 573, 574, 575), (576, 577, 578, 579, 580, 581), (582, 583, 584, 585, 586, 587), (588, 589, 590, 591, 592, 593), (594, 595, 596, 597, 598, 599), (600, 601, 602, 603, 604, 605), (606, 607, 608, 609, 610, 611), (612, 613, 614, 615, 616, 617), (618, 619, 620, 621, 622, 623), (624, 625, 626, 627, 628, 629), (630, 631, 632, 633, 634, 635), (636, 637, 638, 639, 640, 641), (642, 643, 644, 645, 646, 647), (648, 649, 650, 651, 652, 653), (654, 655, 656, 657, 658, 659), (660, 661, 662, 663, 664, 665), (666, 667, 668, 669, 670, 671), (672, 673, 674, 675, 676, 677), (678, 679, 680, 681, 682, 683), (684, 685, 686, 687, 688, 689), (690, 691, 692, 693, 694, 695), (696, 697, 698, 699, 700, 701), (702, 703, 704, 705, 706, 707), (708, 709, 710, 711, 712, 713), (714, 715, 716, 717, 718, 719), (720, 721, 722, 723, 724, 725), (726, 727, 728, 729, 730, 731), (732, 733, 734, 735, 736, 737), (738, 739, 740, 741, 742, 743), (744, 745, 746, 747, 748, 749), (750, 751, 752, 753, 754, 755), (756, 757, 758, 759, 760, 761), (762, 763, 764, 765, 766, 767), (768, 769, 770, 771, 772, 773), (774, 775, 776, 777, 778, 779), (780, 781, 782, 783, 784, 785), (786, 787, 788, 789, 790, 791), (792, 793, 794, 795, 796, 797), (798, 799, 800, 801, 802, 803), (804, 805, 806, 807, 808, 809), (810, 811, 812, 813, 814, 815), (816, 817, 818, 819, 820, 821), (822, 823, 824, 825, 826, 827), (828, 829, 830, 831, 832, 833), (834, 835, 836, 837, 838, 839), (840, 841, 842, 843, 844, 845), (846, 847, 848, 849, 850, 851), (852, 853, 854, 855, 856, 857), (858, 859, 860, 861, 862, 863), (864, 865, 866, 867, 868, 869), (870, 871, 872, 873, 874, 875), (876, 877, 878, 879, 880, 881), (882, 883, 884, 885, 886, 887), (888, 889, 890, 891, 892, 893), (894, 895, 896, 897, 898, 899), (900, 901, 902, 903, 904, 905), (906, 907, 908, 909, 910, 911), (912, 913, 914, 915, 916, 917), (918, 919, 920, 921, 922, 923), (924, 925, 926, 927, 928, 929), (930, 931, 932, 933, 934, 935), (936, 937, 938, 939, 940, 941), (942, 943, 944, 945, 946, 947), (948, 949, 950, 951, 952, 953), (954, 955, 956, 957, 958, 959), (1, 0, 77, 76, 162, 167)])
me_icosphere_002.materials.append(mat_black)
me_icosphere_002.use_remesh_preserve_volume = False
me_icosphere_002.use_remesh_preserve_attributes = False
me_icosphere_002.use_mirror_vertex_groups = False
me_icosphere_002.update()
me_icosphere_001 = bpy.data.meshes.new('Icosphere.001')
me_icosphere_001.from_pydata([(-0.03065, -0.09434, -0.9873), (-0.0992, 0.0, -0.9873), (-0.03065, 0.09434, -0.9873), (0.08025, 0.05831, -0.9873), (0.08025, -0.05831, -0.9873), (0.6786, -0.493, -0.5303), (0.7588, -0.4347, -0.469), (0.7778, -0.493, -0.3698), (0.7092, -0.5873, -0.3698), (0.6479, -0.5873, -0.469), (-0.1789, -0.856, -0.469), (-0.2285, -0.892, -0.3698), (-0.3394, -0.856, -0.3698), (-0.3584, -0.7977, -0.469), (-0.2592, -0.7977, -0.5303), (-0.8694, -0.09434, -0.469), (-0.919, -0.0583, -0.3698), (-0.919, 0.0583, -0.3698), (-0.8694, 0.09434, -0.469), (-0.8387, 0.0, -0.5303), (-0.3584, 0.7977, -0.469), (-0.3394, 0.856, -0.3698), (-0.2285, 0.892, -0.3698), (-0.1789, 0.856, -0.469), (-0.2592, 0.7977, -0.5303), (0.6786, 0.493, -0.5303), (0.6479, 0.5873, -0.469), (0.7092, 0.5873, -0.3698), (0.7778, 0.493, -0.3698), (0.7588, 0.4347, -0.469), (0.3394, -0.856, 0.3698), (0.3584, -0.7977, 0.469), (0.2592, -0.7977, 0.5303), (0.1789, -0.856, 0.469), (0.2285, -0.892, 0.3698), (-0.7092, -0.5873, 0.3698), (-0.6479, -0.5873, 0.469), (-0.6786, -0.493, 0.5303), (-0.7588, -0.4347, 0.469), (-0.7778, -0.493, 0.3698), (-0.7778, 0.493, 0.3698), (-0.7588, 0.4347, 0.469), (-0.6786, 0.493, 0.5303), (-0.6479, 0.5873, 0.469), (-0.7092, 0.5873, 0.3698), (0.2285, 0.892, 0.3698), (0.1789, 0.856, 0.469), (0.2592, 0.7977, 0.5303), (0.3584, 0.7977, 0.469), (0.3394, 0.856, 0.3698), (0.919, 0.0583, 0.3698), (0.8694, 0.09434, 0.469), (0.8387, 0.0, 0.5303), (0.8694, -0.09434, 0.469), (0.919, -0.0583, 0.3698), (0.03065, 0.09434, 0.9873), (-0.08025, 0.05831, 0.9873), (-0.08025, -0.05831, 0.9873), (0.03065, -0.09434, 0.9873), (0.0992, 0.0, 0.9873), (-0.25, -0.7695, -0.5745), (-0.3179, -0.7166, -0.6049), (-0.3056, -0.6518, -0.68), (-0.2093, -0.644, -0.7222), (-0.1358, -0.7069, -0.68), (-0.164, -0.7666, -0.6049), (-0.186, -0.5725, -0.786), (-0.2535, -0.5082, -0.81), (-0.2262, -0.4242, -0.8646), (-0.134, -0.4125, -0.8899), (-0.06636, -0.4761, -0.8646), (-0.09366, -0.5601, -0.81), (0.0175, -0.208, -0.9679), (-0.004335, -0.3022, -0.943), (-0.106, -0.3263, -0.9287), (-0.1741, -0.247, -0.943), (-0.1364, -0.158, -0.9679), (-0.04695, -0.1445, -0.9806), (0.1229, -0.08931, -0.9806), (0.2032, -0.04762, -0.9679), (0.286, -0.0975, -0.943), (0.2776, -0.2017, -0.9287), (0.1811, -0.2419, -0.943), (0.1081, -0.1785, -0.9679), (0.3509, -0.255, -0.8899), (0.4323, -0.2102, -0.8646), (0.5038, -0.2622, -0.81), (0.487, -0.3538, -0.786), (0.405, -0.3981, -0.81), (0.3336, -0.3462, -0.8646), (0.5833, -0.5238, -0.6049), (0.5254, -0.4921, -0.68), (0.5478, -0.398, -0.7222), (0.6303, -0.3477, -0.68), (0.6784, -0.3929, -0.6049), (0.6546, -0.4756, -0.5745), (0.6076, -0.6201, -0.4805), (0.5845, -0.6817, -0.4172), (0.5032, -0.7391, -0.4256), (0.4418, -0.7243, -0.5102), (0.4742, -0.6498, -0.5774), (0.5582, -0.6008, -0.5549), (0.353, -0.7664, -0.5179), (0.3218, -0.8223, -0.446), (0.223, -0.8544, -0.446), (0.1649, -0.8275, -0.5179), (0.1957, -0.7704, -0.589), (0.2945, -0.7383, -0.589), (-0.09846, -0.8142, -0.5549), (-0.001652, -0.8044, -0.5774), (0.06832, -0.8457, -0.5102), (0.02735, -0.8937, -0.4256), (-0.07217, -0.8951, -0.4172), (-0.1271, -0.8588, -0.4805), (0.7775, 0.3863, -0.4805), (0.829, 0.3452, -0.4172), (0.8584, 0.2502, -0.4256), (0.8254, 0.1964, -0.5101), (0.7645, 0.2502, -0.5774), (0.7439, 0.3452, -0.5549), (0.8379, 0.09888, -0.5179), (0.8815, 0.05192, -0.446), (0.8815, -0.05192, -0.446), (0.8379, -0.09888, -0.5179), (0.7932, -0.05193, -0.589), (0.7932, 0.05193, -0.589), (0.7439, -0.3452, -0.5549), (0.7645, -0.2502, -0.5774), (0.8254, -0.1964, -0.5101), (0.8584, -0.2502, -0.4256), (0.829, -0.3452, -0.4172), (0.7775, -0.3863, -0.4805), (0.1229, 0.08931, -0.9806), (0.1081, 0.1785, -0.9679), (0.1811, 0.2419, -0.943), (0.2776, 0.2017, -0.9287), (0.286, 0.0975, -0.943), (0.2032, 0.04762, -0.9679), (0.3509, 0.255, -0.8899), (0.3336, 0.3462, -0.8646), (0.405, 0.3981, -0.81), (0.487, 0.3538, -0.786), (0.5038, 0.2622, -0.81), (0.4323, 0.2102, -0.8646), (0.6784, 0.3929, -0.6049), (0.6303, 0.3477, -0.68), (0.5478, 0.398, -0.7222), (0.5254, 0.4921, -0.68), (0.5833, 0.5238, -0.6049), (0.6546, 0.4756, -0.5745), (-0.8091, 0.0, -0.5745), (-0.7797, 0.0809, -0.6049), (-0.7143, 0.08925, -0.68), (-0.6772, 0.0, -0.7222), (-0.7143, -0.08925, -0.68), (-0.7797, -0.0809, -0.6049), (-0.602, 0.0, -0.786), (-0.5617, 0.08402, -0.81), (-0.4733, 0.08402, -0.8646), (-0.4338, 0.0, -0.8899), (-0.4733, -0.08402, -0.8646), (-0.5617, -0.08402, -0.81), (-0.1924, -0.0809, -0.9679), (-0.2887, -0.08925, -0.943), (-0.3431, 0.0, -0.9287), (-0.2887, 0.08925, -0.943), (-0.1924, 0.0809, -0.9679), (-0.152, 0.0, -0.9806), (-0.402, -0.7695, -0.4805), (-0.4677, -0.7666, -0.4172), (-0.5474, -0.7069, -0.4256), (-0.5524, -0.644, -0.5102), (-0.4715, -0.6518, -0.5774), (-0.3989, -0.7166, -0.5549), (-0.6198, -0.5725, -0.5179), (-0.6826, -0.5601, -0.446), (-0.7437, -0.4761, -0.446), (-0.736, -0.4125, -0.5179), (-0.6722, -0.4242, -0.589), (-0.6112, -0.5082, -0.589), (-0.8048, -0.158, -0.5549), (-0.7656, -0.247, -0.5774), (-0.7832, -0.3263, -0.5101), (-0.8415, -0.3022, -0.4256), (-0.8736, -0.208, -0.4172), (-0.8561, -0.1445, -0.4805), (-0.25, 0.7695, -0.5745), (-0.164, 0.7666, -0.6049), (-0.1358, 0.7069, -0.68), (-0.2093, 0.644, -0.7222), (-0.3056, 0.6518, -0.68), (-0.3179, 0.7166, -0.6049), (-0.186, 0.5725, -0.786), (-0.09366, 0.5601, -0.81), (-0.06636, 0.4761, -0.8646), (-0.134, 0.4125, -0.8899), (-0.2262, 0.4242, -0.8646), (-0.2535, 0.5082, -0.81), (-0.1364, 0.158, -0.9679), (-0.1741, 0.247, -0.943), (-0.106, 0.3263, -0.9287), (-0.004336, 0.3022, -0.943), (0.0175, 0.208, -0.9679), (-0.04695, 0.1445, -0.9806), (-0.8561, 0.1445, -0.4805), (-0.8736, 0.208, -0.4172), (-0.8415, 0.3022, -0.4256), (-0.7832, 0.3263, -0.5101), (-0.7656, 0.247, -0.5774), (-0.8048, 0.158, -0.5549), (-0.736, 0.4125, -0.5179), (-0.7437, 0.4761, -0.446), (-0.6826, 0.5601, -0.446), (-0.6198, 0.5725, -0.5179), (-0.6112, 0.5082, -0.589), (-0.6722, 0.4242, -0.589), (-0.3989, 0.7166, -0.5549), (-0.4715, 0.6518, -0.5774), (-0.5524, 0.644, -0.5102), (-0.5474, 0.7069, -0.4256), (-0.4677, 0.7666, -0.4172), (-0.402, 0.7695, -0.4805), (-0.1271, 0.8588, -0.4805), (-0.07217, 0.8951, -0.4172), (0.02735, 0.8937, -0.4256), (0.06832, 0.8457, -0.5102), (-0.001653, 0.8044, -0.5774), (-0.09846, 0.8142, -0.5549), (0.1649, 0.8275, -0.5179), (0.223, 0.8544, -0.446), (0.3218, 0.8223, -0.446), (0.353, 0.7664, -0.5179), (0.2945, 0.7383, -0.589), (0.1957, 0.7704, -0.589), (0.5582, 0.6008, -0.5549), (0.4742, 0.6498, -0.5774), (0.4418, 0.7243, -0.5102), (0.5032, 0.7391, -0.4256), (0.5845, 0.6817, -0.4172), (0.6076, 0.6201, -0.4805), (0.9321, -0.08931, 0.3286), (0.9141, -0.1785, 0.3362), (0.9244, -0.2419, 0.2597), (0.9548, -0.2017, 0.167), (0.9714, -0.0975, 0.1659), (0.9566, -0.04762, 0.2511), (0.9529, -0.255, 0.08411), (0.9225, -0.3462, 0.08834), (0.9057, -0.3981, -6.199e-07), (0.9208, -0.3538, -0.08411), (0.9498, -0.2622, -0.08834), (0.9667, -0.2102, -1.192e-08), (0.8445, -0.3929, -0.3362), (0.8901, -0.3477, -0.2597), (0.891, -0.398, -0.167), (0.8432, -0.4921, -0.1659), (0.8019, -0.5238, -0.2512), (0.8066, -0.4756, -0.3286), (0.8066, 0.4756, -0.3286), (0.8019, 0.5238, -0.2512), (0.8432, 0.4921, -0.1659), (0.891, 0.398, -0.167), (0.8901, 0.3477, -0.2597), (0.8445, 0.3929, -0.3362), (0.9208, 0.3538, -0.08411), (0.9057, 0.3981, 1.192e-08), (0.9225, 0.3462, 0.08834), (0.9529, 0.255, 0.08411), (0.9667, 0.2102, 1.192e-08), (0.9498, 0.2622, -0.08834), (0.9566, 0.04762, 0.2511), (0.9714, 0.0975, 0.1659), (0.9548, 0.2017, 0.167), (0.9244, 0.2419, 0.2597), (0.9141, 0.1785, 0.3362), (0.9321, 0.08931, 0.3286), (0.2031, -0.914, 0.3286), (0.1127, -0.9245, 0.3362), (0.05559, -0.9539, 0.2597), (0.1032, -0.9704, 0.167), (0.2074, -0.9539, 0.1659), (0.2503, -0.9245, 0.2512), (0.05198, -0.9851, 0.08411), (-0.04417, -0.9844, 0.08834), (-0.09877, -0.9844, -2.635e-07), (-0.05198, -0.9851, -0.08411), (0.04417, -0.9844, -0.08834), (0.09877, -0.9844, -1.192e-08), (-0.1127, -0.9245, -0.3362), (-0.05559, -0.9539, -0.2597), (-0.1032, -0.9704, -0.167), (-0.2074, -0.9539, -0.1659), (-0.2503, -0.9245, -0.2512), (-0.2031, -0.914, -0.3286), (0.7016, -0.6201, -0.3286), (0.7459, -0.6008, -0.2512), (0.7285, -0.6498, -0.1659), (0.6539, -0.7243, -0.167), (0.6057, -0.7391, -0.2597), (0.6346, -0.6817, -0.3362), (0.6211, -0.7664, -0.08411), (0.6585, -0.7383, -5.961e-07), (0.6143, -0.7704, 0.08834), (0.537, -0.8275, 0.08411), (0.4987, -0.8544, 1.192e-08), (0.5429, -0.8223, -0.08834), (0.3409, -0.8951, 0.2512), (0.3929, -0.8937, 0.1659), (0.4868, -0.8457, 0.167), (0.5157, -0.8044, 0.2597), (0.4523, -0.8142, 0.3362), (0.373, -0.8588, 0.3286), (-0.8066, -0.4756, 0.3286), (-0.8445, -0.3929, 0.3362), (-0.8901, -0.3477, 0.2597), (-0.891, -0.398, 0.167), (-0.8432, -0.4921, 0.1659), (-0.8019, -0.5238, 0.2512), (-0.9208, -0.3538, 0.08411), (-0.9498, -0.2622, 0.08834), (-0.9667, -0.2102, 1.873e-07), (-0.9529, -0.255, -0.08411), (-0.9225, -0.3462, -0.08834), (-0.9057, -0.3981, -1.192e-08), (-0.9141, -0.1785, -0.3362), (-0.9244, -0.2419, -0.2597), (-0.9548, -0.2017, -0.167), (-0.9714, -0.0975, -0.1659), (-0.9566, -0.04762, -0.2511), (-0.9321, -0.08931, -0.3286), (-0.373, -0.8588, -0.3286), (-0.3409, -0.8951, -0.2512), (-0.3929, -0.8937, -0.1659), (-0.4868, -0.8457, -0.167), (-0.5157, -0.8044, -0.2597), (-0.4523, -0.8142, -0.3362), (-0.537, -0.8275, -0.08411), (-0.4987, -0.8544, -2.397e-07), (-0.5429, -0.8223, 0.08834), (-0.6211, -0.7664, 0.08411), (-0.6585, -0.7383, 1.192e-08), (-0.6143, -0.7704, -0.08834), (-0.7459, -0.6008, 0.2512), (-0.7285, -0.6498, 0.1659), (-0.6539, -0.7243, 0.167), (-0.6057, -0.7391, 0.2597), (-0.6346, -0.6817, 0.3362), (-0.7016, -0.6201, 0.3286), (-0.7016, 0.6201, 0.3286), (-0.6346, 0.6817, 0.3362), (-0.6057, 0.7391, 0.2597), (-0.6539, 0.7243, 0.167), (-0.7285, 0.6498, 0.1659), (-0.7459, 0.6008, 0.2512), (-0.6211, 0.7664, 0.08411), (-0.5429, 0.8223, 0.08834), (-0.4987, 0.8544, -1.692e-07), (-0.537, 0.8275, -0.08411), (-0.6143, 0.7704, -0.08834), (-0.6585, 0.7383, -1.192e-08), (-0.4523, 0.8142, -0.3362), (-0.5157, 0.8044, -0.2597), (-0.4868, 0.8457, -0.167), (-0.3929, 0.8937, -0.1659), (-0.3409, 0.8951, -0.2512), (-0.373, 0.8588, -0.3286), (-0.9321, 0.08931, -0.3286), (-0.9566, 0.04762, -0.2511), (-0.9714, 0.0975, -0.1659), (-0.9548, 0.2017, -0.167), (-0.9244, 0.2419, -0.2597), (-0.9141, 0.1785, -0.3362), (-0.9529, 0.255, -0.08411), (-0.9667, 0.2102, 2.111e-07), (-0.9498, 0.2622, 0.08834), (-0.9208, 0.3538, 0.08411), (-0.9057, 0.3981, 1.192e-08), (-0.9225, 0.3462, -0.08834), (-0.8019, 0.5238, 0.2512), (-0.8432, 0.4921, 0.1659), (-0.891, 0.398, 0.167), (-0.8901, 0.3477, 0.2597), (-0.8445, 0.3929, 0.3362), (-0.8066, 0.4756, 0.3286), (0.373, 0.8588, 0.3286), (0.4523, 0.8142, 0.3362), (0.5157, 0.8044, 0.2597), (0.4868, 0.8457, 0.167), (0.3929, 0.8937, 0.1659), (0.3409, 0.8951, 0.2512), (0.537, 0.8275, 0.08411), (0.6143, 0.7704, 0.08834), (0.6585, 0.7383, -1.192e-08), (0.6211, 0.7664, -0.08411), (0.5429, 0.8223, -0.08834), (0.4987, 0.8544, -1.192e-08), (0.6346, 0.6817, -0.3362), (0.6057, 0.7391, -0.2597), (0.6539, 0.7243, -0.167), (0.7285, 0.6498, -0.1659), (0.7459, 0.6008, -0.2512), (0.7016, 0.6201, -0.3286), (-0.2031, 0.914, -0.3286), (-0.2503, 0.9245, -0.2512), (-0.2074, 0.9539, -0.1659), (-0.1032, 0.9704, -0.167), (-0.05559, 0.9539, -0.2597), (-0.1127, 0.9245, -0.3362), (-0.05198, 0.9851, -0.08411), (-0.09877, 0.9844, -1.453e-07), (-0.04417, 0.9844, 0.08834), (0.05198, 0.9851, 0.08411), (0.09877, 0.9844, 1.192e-08), (0.04417, 0.9844, -0.08834), (0.2503, 0.9245, 0.2512), (0.2074, 0.9539, 0.1659), (0.1032, 0.9704, 0.167), (0.05559, 0.9539, 0.2597), (0.1127, 0.9245, 0.3362), (0.2031, 0.914, 0.3286), (0.8561, -0.1445, 0.4805), (0.8048, -0.158, 0.5549), (0.7656, -0.247, 0.5774), (0.7832, -0.3263, 0.5101), (0.8415, -0.3022, 0.4256), (0.8736, -0.208, 0.4172), (0.736, -0.4125, 0.5179), (0.6722, -0.4242, 0.589), (0.6112, -0.5082, 0.589), (0.6198, -0.5725, 0.5179), (0.6826, -0.5601, 0.446), (0.7437, -0.4761, 0.446), (0.4677, -0.7666, 0.4172), (0.5474, -0.7069, 0.4256), (0.5524, -0.644, 0.5102), (0.4715, -0.6518, 0.5774), (0.3989, -0.7166, 0.5549), (0.402, -0.7695, 0.4805), (0.1271, -0.8588, 0.4805), (0.09846, -0.8142, 0.5549), (0.001653, -0.8044, 0.5774), (-0.06832, -0.8457, 0.5102), (-0.02735, -0.8937, 0.4256), (0.07217, -0.8951, 0.4172), (-0.1649, -0.8275, 0.5179), (-0.1957, -0.7704, 0.589), (-0.2945, -0.7383, 0.589), (-0.353, -0.7664, 0.5179), (-0.3218, -0.8223, 0.446), (-0.223, -0.8544, 0.446), (-0.5845, -0.6817, 0.4172), (-0.5032, -0.7391, 0.4256), (-0.4418, -0.7243, 0.5102), (-0.4742, -0.6498, 0.5774), (-0.5582, -0.6008, 0.5549), (-0.6076, -0.6201, 0.4805), (-0.7775, -0.3863, 0.4805), (-0.7439, -0.3452, 0.5549), (-0.7645, -0.2502, 0.5774), (-0.8254, -0.1964, 0.5101), (-0.8584, -0.2502, 0.4256), (-0.829, -0.3452, 0.4172), (-0.8379, -0.09888, 0.5179), (-0.7932, -0.05193, 0.589), (-0.7932, 0.05193, 0.589), (-0.8379, 0.09888, 0.5179), (-0.8815, 0.05192, 0.446), (-0.8815, -0.05193, 0.446), (-0.829, 0.3452, 0.4172), (-0.8584, 0.2502, 0.4256), (-0.8254, 0.1964, 0.5101), (-0.7645, 0.2502, 0.5774), (-0.7439, 0.3452, 0.5549), (-0.7775, 0.3863, 0.4805), (-0.6076, 0.6201, 0.4805), (-0.5582, 0.6008, 0.5549), (-0.4742, 0.6498, 0.5774), (-0.4418, 0.7243, 0.5102), (-0.5032, 0.7391, 0.4256), (-0.5845, 0.6817, 0.4172), (-0.353, 0.7664, 0.5179), (-0.2945, 0.7383, 0.589), (-0.1957, 0.7704, 0.589), (-0.1649, 0.8275, 0.5179), (-0.223, 0.8544, 0.446), (-0.3218, 0.8223, 0.446), (0.07217, 0.8951, 0.4172), (-0.02735, 0.8937, 0.4256), (-0.06832, 0.8457, 0.5102), (0.001653, 0.8044, 0.5774), (0.09846, 0.8142, 0.5549), (0.1271, 0.8588, 0.4805), (0.402, 0.7695, 0.4805), (0.3989, 0.7166, 0.5549), (0.4715, 0.6518, 0.5774), (0.5524, 0.644, 0.5102), (0.5474, 0.7069, 0.4256), (0.4677, 0.7666, 0.4172), (0.6198, 0.5725, 0.5179), (0.6112, 0.5082, 0.589), (0.6722, 0.4242, 0.589), (0.736, 0.4125, 0.5179), (0.7437, 0.4761, 0.446), (0.6826, 0.5601, 0.446), (0.8736, 0.208, 0.4172), (0.8415, 0.3022, 0.4256), (0.7832, 0.3263, 0.5101), (0.7656, 0.247, 0.5774), (0.8048, 0.158, 0.5549), (0.8561, 0.1445, 0.4805), (0.04695, -0.1445, 0.9806), (-0.0175, -0.208, 0.9679), (0.004335, -0.3022, 0.943), (0.106, -0.3263, 0.9287), (0.1741, -0.247, 0.943), (0.1364, -0.158, 0.9679), (0.134, -0.4125, 0.8899), (0.06636, -0.4761, 0.8646), (0.09366, -0.5601, 0.81), (0.186, -0.5725, 0.786), (0.2535, -0.5082, 0.81), (0.2262, -0.4242, 0.8646), (0.3179, -0.7166, 0.6049), (0.3056, -0.6518, 0.68), (0.2093, -0.644, 0.7222), (0.1358, -0.7069, 0.68), (0.164, -0.7666, 0.6049), (0.25, -0.7695, 0.5745), (0.8091, 0.0, 0.5745), (0.7797, 0.0809, 0.6049), (0.7143, 0.08925, 0.68), (0.6772, 0.0, 0.7222), (0.7143, -0.08925, 0.68), (0.7797, -0.0809, 0.6049), (0.602, 0.0, 0.786), (0.5617, 0.08402, 0.81), (0.4733, 0.08402, 0.8646), (0.4338, 0.0, 0.8899), (0.4733, -0.08402, 0.8646), (0.5617, -0.08402, 0.81), (0.1924, -0.0809, 0.9679), (0.2887, -0.08925, 0.943), (0.3431, 0.0, 0.9287), (0.2887, 0.08925, 0.943), (0.1924, 0.0809, 0.9679), (0.152, 0.0, 0.9806), (-0.1229, -0.08931, 0.9806), (-0.2032, -0.04762, 0.9679), (-0.286, -0.0975, 0.943), (-0.2776, -0.2017, 0.9287), (-0.1811, -0.2419, 0.943), (-0.1081, -0.1785, 0.9679), (-0.3509, -0.255, 0.8899), (-0.4323, -0.2102, 0.8646), (-0.5038, -0.2622, 0.81), (-0.487, -0.3538, 0.786), (-0.405, -0.3981, 0.81), (-0.3335, -0.3462, 0.8646), (-0.5833, -0.5238, 0.6049), (-0.5254, -0.4921, 0.68), (-0.5478, -0.398, 0.7222), (-0.6303, -0.3477, 0.68), (-0.6784, -0.3929, 0.6049), (-0.6546, -0.4756, 0.5745), (-0.1229, 0.08931, 0.9806), (-0.1081, 0.1785, 0.9679), (-0.1811, 0.2419, 0.943), (-0.2776, 0.2017, 0.9287), (-0.286, 0.0975, 0.943), (-0.2032, 0.04762, 0.9679), (-0.3509, 0.255, 0.8899), (-0.3335, 0.3462, 0.8646), (-0.405, 0.3981, 0.81), (-0.487, 0.3538, 0.786), (-0.5038, 0.2622, 0.81), (-0.4323, 0.2102, 0.8646), (-0.6784, 0.3929, 0.6049), (-0.6303, 0.3477, 0.68), (-0.5478, 0.398, 0.7222), (-0.5254, 0.4921, 0.68), (-0.5833, 0.5238, 0.6049), (-0.6546, 0.4756, 0.5745), (0.04695, 0.1445, 0.9806), (0.1364, 0.158, 0.9679), (0.1741, 0.247, 0.943), (0.106, 0.3263, 0.9287), (0.004335, 0.3022, 0.943), (-0.0175, 0.208, 0.9679), (0.134, 0.4125, 0.8899), (0.2262, 0.4242, 0.8646), (0.2535, 0.5082, 0.81), (0.186, 0.5725, 0.786), (0.09366, 0.5601, 0.81), (0.06636, 0.4761, 0.8646), (0.164, 0.7666, 0.6049), (0.1358, 0.7069, 0.68), (0.2093, 0.644, 0.7222), (0.3056, 0.6518, 0.68), (0.3179, 0.7166, 0.6049), (0.25, 0.7695, 0.5745), (0.2981, 0.3387, 0.8804), (0.2653, 0.2547, 0.9194), (0.3242, 0.1736, 0.9194), (0.4142, 0.1788, 0.8804), (0.4469, 0.2629, 0.8419), (0.3881, 0.3438, 0.8419), (0.7037, 0.2547, 0.6485), (0.6542, 0.3387, 0.6604), (0.5794, 0.3438, 0.7236), (0.5531, 0.2629, 0.7762), (0.6022, 0.1788, 0.7642), (0.6773, 0.1736, 0.7012), (0.3744, 0.5905, 0.7012), (0.3562, 0.5175, 0.7642), (0.4209, 0.4448, 0.7762), (0.506, 0.4448, 0.7236), (0.5242, 0.5175, 0.6604), (0.4597, 0.5905, 0.6485), (-0.23, 0.3881, 0.8804), (-0.1603, 0.331, 0.9194), (-0.06493, 0.362, 0.9194), (-0.0421, 0.4492, 0.8804), (-0.1119, 0.5062, 0.8419), (-0.207, 0.4753, 0.8419), (-0.0248, 0.7479, 0.6485), (-0.1199, 0.7268, 0.6604), (-0.1479, 0.6573, 0.7236), (-0.07908, 0.6073, 0.7762), (0.01601, 0.628, 0.7642), (0.04418, 0.6978, 0.7012), (-0.4459, 0.5386, 0.7012), (-0.3821, 0.4987, 0.7642), (-0.293, 0.5378, 0.7762), (-0.2667, 0.6187, 0.7236), (-0.3302, 0.6585, 0.6604), (-0.4196, 0.6197, 0.6485), (-0.4402, -0.09877, 0.8804), (-0.3644, -0.05012, 0.9194), (-0.3644, 0.05012, 0.9194), (-0.4402, 0.09877, 0.8804), (-0.516, 0.05, 0.8419), (-0.516, -0.05, 0.8419), (-0.719, 0.2075, 0.6485), (-0.7283, 0.1105, 0.6604), (-0.6708, 0.06246, 0.7236), (-0.602, 0.1125, 0.7762), (-0.5924, 0.2093, 0.7642), (-0.65, 0.2577, 0.7012), (-0.65, -0.2577, 0.7012), (-0.5924, -0.2093, 0.7642), (-0.602, -0.1125, 0.7762), (-0.6708, -0.06246, 0.7236), (-0.7283, -0.1105, 0.6604), (-0.719, -0.2075, 0.6485), (-0.0421, -0.4492, 0.8804), (-0.06493, -0.362, 0.9194), (-0.1603, -0.331, 0.9194), (-0.23, -0.3881, 0.8804), (-0.207, -0.4753, 0.8419), (-0.1119, -0.5062, 0.8419), (-0.4196, -0.6197, 0.6485), (-0.3302, -0.6585, 0.6604), (-0.2667, -0.6187, 0.7236), (-0.293, -0.5378, 0.7762), (-0.3821, -0.4987, 0.7642), (-0.4459, -0.5386, 0.7012), (0.04418, -0.6978, 0.7012), (0.01601, -0.628, 0.7642), (-0.07908, -0.6073, 0.7762), (-0.1479, -0.6573, 0.7236), (-0.1199, -0.7268, 0.6604), (-0.0248, -0.7479, 0.6485), (0.4142, -0.1788, 0.8804), (0.3242, -0.1736, 0.9194), (0.2653, -0.2547, 0.9194), (0.2981, -0.3387, 0.8804), (0.3881, -0.3438, 0.8419), (0.4469, -0.2629, 0.8419), (0.4597, -0.5905, 0.6485), (0.5242, -0.5175, 0.6604), (0.506, -0.4448, 0.7236), (0.4209, -0.4448, 0.7762), (0.3562, -0.5175, 0.7642), (0.3744, -0.5905, 0.7012), (0.6773, -0.1736, 0.7012), (0.6022, -0.1788, 0.7642), (0.5531, -0.2629, 0.7762), (0.5794, -0.3438, 0.7236), (0.6542, -0.3387, 0.6604), (0.7037, -0.2547, 0.6485), (0.8063, 0.4492, 0.3561), (0.8514, 0.362, 0.3531), (0.894, 0.331, 0.2678), (0.8903, 0.3881, 0.1881), (0.8456, 0.4753, 0.1913), (0.803, 0.5062, 0.2764), (0.7676, 0.6197, -0.08527), (0.7383, 0.6585, -5.599e-09), (0.7665, 0.6187, 0.08507), (0.8253, 0.5378, 0.08507), (0.8544, 0.4987, 5.599e-09), (0.8266, 0.5386, -0.08527), (0.6074, 0.6978, 0.3531), (0.6764, 0.628, 0.3561), (0.7296, 0.6073, 0.2764), (0.7134, 0.6573, 0.1913), (0.6443, 0.7268, 0.1881), (0.5911, 0.7479, 0.2678), (-0.178, 0.9057, 0.3561), (-0.08121, 0.9216, 0.3531), (-0.03858, 0.9525, 0.2678), (-0.09403, 0.9667, 0.1881), (-0.1908, 0.9511, 0.1913), (-0.2333, 0.9202, 0.2764), (-0.3521, 0.9216, -0.08527), (-0.3981, 0.9057, -3.403e-07), (-0.3515, 0.9202, 0.08506), (-0.2564, 0.9511, 0.08507), (-0.2102, 0.9667, -3.291e-07), (-0.2568, 0.9525, -0.08527), (-0.476, 0.7933, 0.3531), (-0.3883, 0.8373, 0.3561), (-0.3521, 0.8816, 0.2764), (-0.4047, 0.8816, 0.1913), (-0.4921, 0.8373, 0.1881), (-0.5287, 0.7933, 0.2678), (-0.9163, 0.1105, 0.3561), (-0.9016, 0.2075, 0.3531), (-0.9178, 0.2577, 0.2678), (-0.9484, 0.2093, 0.1881), (-0.9635, 0.1125, 0.1913), (-0.9472, 0.06246, 0.2764), (-0.9853, -0.05012, -0.08527), (-0.9844, -0.09877, 4.184e-07), (-0.9838, -0.05, 0.08507), (-0.9838, 0.05, 0.08507), (-0.9844, 0.09877, 4.296e-07), (-0.9853, 0.05012, -0.08527), (-0.9016, -0.2075, 0.3531), (-0.9163, -0.1105, 0.3561), (-0.9472, -0.06246, 0.2764), (-0.9635, -0.1125, 0.1913), (-0.9484, -0.2093, 0.1881), (-0.9178, -0.2577, 0.2678), (-0.3883, -0.8373, 0.3561), (-0.476, -0.7933, 0.3531), (-0.5287, -0.7933, 0.2678), (-0.4921, -0.8373, 0.1881), (-0.4047, -0.8816, 0.1913), (-0.3521, -0.8816, 0.2764), (-0.2568, -0.9525, -0.08527), (-0.2102, -0.9667, -5.412e-07), (-0.2564, -0.9511, 0.08507), (-0.3515, -0.9202, 0.08506), (-0.3981, -0.9057, -5.3e-07), (-0.3521, -0.9216, -0.08527), (-0.08121, -0.9216, 0.3531), (-0.178, -0.9057, 0.3561), (-0.2333, -0.9202, 0.2764), (-0.1908, -0.9511, 0.1913), (-0.09403, -0.9667, 0.1881), (-0.03858, -0.9525, 0.2678), (0.6764, -0.628, 0.3561), (0.6074, -0.6978, 0.3531), (0.5911, -0.7479, 0.2678), (0.6443, -0.7268, 0.1881), (0.7134, -0.6573, 0.1913), (0.7296, -0.6073, 0.2764), (0.8266, -0.5386, -0.08527), (0.8544, -0.4987, -1.3e-06), (0.8253, -0.5378, 0.08506), (0.7665, -0.6187, 0.08506), (0.7383, -0.6585, -1.289e-06), (0.7676, -0.6197, -0.08527), (0.8514, -0.362, 0.3531), (0.8063, -0.4492, 0.3561), (0.803, -0.5062, 0.2764), (0.8456, -0.4753, 0.1913), (0.8903, -0.3881, 0.1881), (0.894, -0.331, 0.2678), (0.2102, 0.9667, 5.599e-09), (0.2568, 0.9525, 0.08527), (0.3521, 0.9216, 0.08527), (0.3981, 0.9057, -5.599e-09), (0.3515, 0.9202, -0.08507), (0.2564, 0.9511, -0.08507), (0.476, 0.7933, -0.3531), (0.3883, 0.8373, -0.3561), (0.3521, 0.8816, -0.2764), (0.4047, 0.8816, -0.1913), (0.4921, 0.8373, -0.1881), (0.5287, 0.7933, -0.2678), (0.03858, 0.9525, -0.2678), (0.09403, 0.9667, -0.1881), (0.1908, 0.9511, -0.1913), (0.2333, 0.9202, -0.2764), (0.178, 0.9057, -0.3561), (0.08121, 0.9216, -0.3531), (-0.8544, 0.4987, 5.599e-09), (-0.8266, 0.5386, 0.08527), (-0.7676, 0.6197, 0.08527), (-0.7383, 0.6585, -5.599e-09), (-0.7665, 0.6187, -0.08506), (-0.8253, 0.5378, -0.08507), (-0.6074, 0.6978, -0.3531), (-0.6764, 0.628, -0.3561), (-0.7296, 0.6073, -0.2764), (-0.7134, 0.6573, -0.1913), (-0.6443, 0.7268, -0.1881), (-0.5911, 0.7479, -0.2678), (-0.894, 0.331, -0.2678), (-0.8903, 0.3881, -0.1881), (-0.8456, 0.4753, -0.1913), (-0.803, 0.5062, -0.2764), (-0.8063, 0.4492, -0.3561), (-0.8514, 0.362, -0.3531), (-0.7383, -0.6585, 5.599e-09), (-0.7676, -0.6197, 0.08527), (-0.8266, -0.5386, 0.08527), (-0.8544, -0.4987, -5.599e-09), (-0.8253, -0.5378, -0.08507), (-0.7665, -0.6187, -0.08506), (-0.8514, -0.362, -0.3531), (-0.8063, -0.4492, -0.3561), (-0.803, -0.5062, -0.2764), (-0.8456, -0.4753, -0.1913), (-0.8903, -0.3881, -0.1881), (-0.894, -0.331, -0.2678), (-0.5911, -0.7479, -0.2678), (-0.6443, -0.7268, -0.1881), (-0.7134, -0.6573, -0.1913), (-0.7296, -0.6073, -0.2764), (-0.6764, -0.628, -0.3561), (-0.6074, -0.6978, -0.3531), (0.3981, -0.9057, 5.599e-09), (0.3521, -0.9216, 0.08527), (0.2568, -0.9525, 0.08527), (0.2102, -0.9667, -5.599e-09), (0.2564, -0.9511, -0.08507), (0.3515, -0.9202, -0.08507), (0.08121, -0.9216, -0.3531), (0.178, -0.9057, -0.3561), (0.2333, -0.9202, -0.2764), (0.1908, -0.9511, -0.1913), (0.09403, -0.9667, -0.1881), (0.03858, -0.9525, -0.2678), (0.5287, -0.7933, -0.2678), (0.4921, -0.8373, -0.1881), (0.4047, -0.8816, -0.1913), (0.3521, -0.8816, -0.2764), (0.3883, -0.8373, -0.3561), (0.476, -0.7933, -0.3531), (0.9844, 0.09877, 5.599e-09), (0.9853, 0.05012, 0.08527), (0.9853, -0.05012, 0.08527), (0.9844, -0.09877, -5.599e-09), (0.9838, -0.05, -0.08507), (0.9838, 0.05, -0.08507), (0.9016, -0.2075, -0.3531), (0.9163, -0.1105, -0.3561), (0.9472, -0.06246, -0.2764), (0.9635, -0.1125, -0.1913), (0.9484, -0.2093, -0.1881), (0.9178, -0.2577, -0.2678), (0.9178, 0.2577, -0.2678), (0.9484, 0.2093, -0.1881), (0.9635, 0.1125, -0.1913), (0.9472, 0.06246, -0.2764), (0.9163, 0.1105, -0.3561), (0.9016, 0.2075, -0.3531), (0.3302, 0.6585, -0.6604), (0.4196, 0.6197, -0.6485), (0.4459, 0.5386, -0.7012), (0.3821, 0.4987, -0.7642), (0.293, 0.5378, -0.7762), (0.2667, 0.6187, -0.7236), (0.06493, 0.362, -0.9194), (0.0421, 0.4492, -0.8804), (0.1119, 0.5062, -0.8419), (0.207, 0.4753, -0.8419), (0.23, 0.3881, -0.8804), (0.1603, 0.331, -0.9194), (0.0248, 0.7479, -0.6485), (0.1199, 0.7268, -0.6604), (0.1479, 0.6573, -0.7236), (0.07908, 0.6073, -0.7762), (-0.01601, 0.628, -0.7642), (-0.04418, 0.6978, -0.7012), (-0.5242, 0.5175, -0.6604), (-0.4597, 0.5905, -0.6485), (-0.3744, 0.5905, -0.7012), (-0.3562, 0.5175, -0.7642), (-0.4209, 0.4448, -0.7762), (-0.506, 0.4448, -0.7236), (-0.3242, 0.1736, -0.9194), (-0.4142, 0.1788, -0.8804), (-0.4469, 0.2629, -0.8419), (-0.3881, 0.3438, -0.8419), (-0.2981, 0.3387, -0.8804), (-0.2653, 0.2547, -0.9194), (-0.7037, 0.2547, -0.6485), (-0.6542, 0.3387, -0.6604), (-0.5794, 0.3438, -0.7236), (-0.5531, 0.2629, -0.7762), (-0.6022, 0.1788, -0.7642), (-0.6773, 0.1736, -0.7012), (-0.6542, -0.3387, -0.6604), (-0.7037, -0.2547, -0.6485), (-0.6773, -0.1736, -0.7012), (-0.6022, -0.1788, -0.7642), (-0.5531, -0.2629, -0.7762), (-0.5794, -0.3438, -0.7236), (-0.2653, -0.2547, -0.9194), (-0.2981, -0.3387, -0.8804), (-0.3881, -0.3438, -0.8419), (-0.4469, -0.2629, -0.8419), (-0.4142, -0.1788, -0.8804), (-0.3242, -0.1736, -0.9194), (-0.4597, -0.5905, -0.6485), (-0.5242, -0.5175, -0.6604), (-0.506, -0.4448, -0.7236), (-0.4209, -0.4448, -0.7762), (-0.3562, -0.5175, -0.7642), (-0.3744, -0.5905, -0.7012), (0.5924, 0.2093, -0.7642), (0.65, 0.2577, -0.7012), (0.719, 0.2075, -0.6485), (0.7283, 0.1105, -0.6604), (0.6708, 0.06246, -0.7236), (0.602, 0.1125, -0.7762), (0.65, -0.2577, -0.7012), (0.5924, -0.2093, -0.7642), (0.602, -0.1125, -0.7762), (0.6708, -0.06246, -0.7236), (0.7283, -0.1105, -0.6604), (0.719, -0.2075, -0.6485), (0.3644, 0.05012, -0.9194), (0.4402, 0.09877, -0.8804), (0.516, 0.05, -0.8419), (0.516, -0.05, -0.8419), (0.4402, -0.09877, -0.8804), (0.3644, -0.05012, -0.9194), (0.1199, -0.7268, -0.6604), (0.0248, -0.7479, -0.6485), (-0.04418, -0.6978, -0.7012), (-0.01601, -0.628, -0.7642), (0.07908, -0.6073, -0.7762), (0.1479, -0.6573, -0.7236), (0.1603, -0.331, -0.9194), (0.23, -0.3881, -0.8804), (0.207, -0.4753, -0.8419), (0.1119, -0.5062, -0.8419), (0.0421, -0.4492, -0.8804), (0.06493, -0.362, -0.9194), (0.4196, -0.6197, -0.6485), (0.3302, -0.6585, -0.6604), (0.2667, -0.6187, -0.7236), (0.293, -0.5378, -0.7762), (0.3821, -0.4987, -0.7642), (0.4459, -0.5386, -0.7012)], [], [(79, 78, 4, 3, 132, 137), (7, 6, 131, 130, 252, 257), (2, 1, 167, 166, 198, 203), (3, 2, 203, 202, 133, 132), (0, 4, 78, 83, 72, 77), (8, 7, 257, 256, 295, 294), (12, 11, 293, 292, 331, 330), (17, 16, 329, 328, 367, 366), (22, 21, 365, 364, 403, 402), (28, 27, 401, 400, 259, 258), (90, 95, 5, 9, 96, 101), (60, 65, 108, 113, 10, 14), (150, 155, 180, 185, 15, 19), (186, 191, 216, 221, 20, 24), (114, 119, 144, 149, 25, 29), (439, 438, 33, 32, 527, 526), (457, 456, 38, 37, 563, 562), (475, 474, 43, 42, 581, 580), (493, 492, 48, 47, 599, 598), (240, 245, 270, 275, 50, 54), (510, 515, 540, 545, 59, 58), (536, 535, 610, 609, 604, 603), (673, 672, 538, 537, 542, 541), (552, 557, 657, 656, 550, 549), (596, 595, 629, 628, 592, 591), (672, 677, 686, 685, 539, 538), (627, 626, 633, 632, 623, 622), (613, 612, 597, 596, 591, 590), (593, 592, 628, 627, 622, 621), (516, 521, 675, 674, 514, 513), (608, 607, 500, 499, 616, 615), (690, 695, 704, 703, 503, 502), (612, 617, 494, 493, 598, 597), (691, 690, 502, 501, 506, 505), (384, 389, 414, 419, 45, 49), (66, 71, 945, 944, 64, 63), (601, 600, 589, 588, 585, 584), (600, 605, 614, 613, 590, 589), (619, 618, 571, 570, 567, 566), (578, 577, 647, 646, 574, 573), (609, 608, 615, 614, 605, 604), (645, 644, 651, 650, 641, 640), (631, 630, 579, 578, 573, 572), (575, 574, 646, 645, 640, 639), (703, 702, 496, 495, 498, 503), (626, 625, 482, 481, 634, 633), (708, 713, 722, 721, 485, 484), (630, 635, 476, 475, 580, 579), (709, 708, 484, 483, 488, 487), (348, 353, 378, 383, 40, 44), (582, 587, 565, 564, 56, 55), (587, 586, 620, 619, 566, 565), (618, 623, 632, 631, 572, 571), (637, 636, 553, 552, 549, 548), (560, 559, 665, 664, 556, 555), (588, 593, 621, 620, 586, 585), (663, 662, 669, 668, 659, 658), (649, 648, 561, 560, 555, 554), (557, 556, 664, 663, 658, 657), (721, 720, 478, 477, 480, 485), (644, 643, 464, 463, 652, 651), (726, 731, 740, 739, 467, 466), (648, 653, 458, 457, 562, 561), (727, 726, 466, 465, 470, 469), (312, 317, 342, 347, 35, 39), (564, 569, 547, 546, 57, 56), (569, 568, 638, 637, 548, 547), (636, 641, 650, 649, 554, 553), (655, 654, 517, 516, 513, 512), (515, 514, 674, 673, 541, 540), (570, 575, 639, 638, 568, 567), (681, 680, 687, 686, 677, 676), (667, 666, 525, 524, 519, 518), (521, 520, 682, 681, 676, 675), (739, 738, 460, 459, 462, 467), (662, 661, 446, 445, 670, 669), (744, 749, 758, 757, 449, 448), (666, 671, 440, 439, 526, 525), (745, 744, 448, 447, 452, 451), (276, 281, 306, 311, 30, 34), (546, 551, 511, 510, 58, 57), (551, 550, 656, 655, 512, 511), (654, 659, 668, 667, 518, 517), (524, 523, 683, 682, 520, 519), (537, 536, 603, 602, 543, 542), (685, 684, 532, 531, 534, 539), (699, 698, 705, 704, 695, 694), (544, 543, 602, 601, 584, 583), (531, 530, 611, 610, 535, 534), (757, 756, 442, 441, 444, 449), (680, 679, 428, 427, 688, 687), (762, 767, 776, 775, 431, 430), (684, 689, 422, 421, 533, 532), (763, 762, 430, 429, 434, 433), (545, 544, 583, 582, 55, 59), (52, 51, 509, 508, 529, 528), (266, 265, 700, 699, 694, 693), (260, 259, 400, 399, 696, 701), (282, 287, 837, 836, 280, 279), (507, 506, 501, 500, 607, 606), (852, 857, 866, 865, 269, 268), (717, 716, 723, 722, 713, 712), (530, 529, 508, 507, 606, 611), (499, 498, 495, 494, 617, 616), (853, 852, 268, 267, 272, 271), (698, 697, 392, 391, 706, 705), (395, 394, 790, 789, 784, 783), (702, 707, 386, 385, 497, 496), (389, 388, 782, 781, 415, 414), (275, 274, 504, 509, 51, 50), (47, 46, 491, 490, 594, 599), (410, 409, 718, 717, 712, 711), (781, 780, 412, 411, 416, 415), (775, 774, 424, 423, 426, 431), (489, 488, 483, 482, 625, 624), (780, 785, 794, 793, 413, 412), (735, 734, 741, 740, 731, 730), (595, 594, 490, 489, 624, 629), (481, 480, 477, 476, 635, 634), (811, 810, 370, 369, 372, 377), (716, 715, 356, 355, 724, 723), (359, 358, 808, 807, 802, 801), (720, 725, 350, 349, 479, 478), (353, 352, 800, 799, 379, 378), (419, 418, 486, 491, 46, 45), (42, 41, 473, 472, 576, 581), (374, 373, 736, 735, 730, 729), (799, 798, 376, 375, 380, 379), (390, 395, 783, 782, 388, 387), (471, 470, 465, 464, 643, 642), (798, 803, 812, 811, 377, 376), (753, 752, 759, 758, 749, 748), (577, 576, 472, 471, 642, 647), (463, 462, 459, 458, 653, 652), (829, 828, 334, 333, 336, 341), (734, 733, 320, 319, 742, 741), (323, 322, 826, 825, 820, 819), (738, 743, 314, 313, 461, 460), (317, 316, 818, 817, 343, 342), (383, 382, 468, 473, 41, 40), (37, 36, 455, 454, 558, 563), (338, 337, 754, 753, 748, 747), (817, 816, 340, 339, 344, 343), (354, 359, 801, 800, 352, 351), (453, 452, 447, 446, 661, 660), (816, 821, 830, 829, 341, 340), (771, 770, 777, 776, 767, 766), (559, 558, 454, 453, 660, 665), (445, 444, 441, 440, 671, 670), (847, 846, 298, 297, 300, 305), (752, 751, 284, 283, 760, 759), (287, 286, 844, 843, 838, 837), (756, 761, 278, 277, 443, 442), (281, 280, 836, 835, 307, 306), (347, 346, 450, 455, 36, 35), (32, 31, 437, 436, 522, 527), (302, 301, 772, 771, 766, 765), (835, 834, 304, 303, 308, 307), (318, 323, 819, 818, 316, 315), (435, 434, 429, 428, 679, 678), (834, 839, 848, 847, 305, 304), (789, 788, 795, 794, 785, 784), (523, 522, 436, 435, 678, 683), (427, 426, 423, 422, 689, 688), (865, 864, 262, 261, 264, 269), (770, 769, 248, 247, 778, 777), (251, 250, 862, 861, 856, 855), (774, 779, 242, 241, 425, 424), (245, 244, 854, 853, 271, 270), (421, 420, 53, 52, 528, 533), (385, 384, 49, 48, 492, 497), (391, 390, 387, 386, 707, 706), (399, 398, 393, 392, 697, 696), (398, 397, 791, 790, 394, 393), (411, 410, 711, 710, 417, 416), (793, 792, 406, 405, 408, 413), (807, 806, 813, 812, 803, 802), (418, 417, 710, 709, 487, 486), (405, 404, 719, 718, 409, 408), (246, 251, 855, 854, 244, 243), (788, 787, 230, 229, 796, 795), (870, 875, 884, 883, 233, 232), (792, 797, 224, 223, 407, 406), (871, 870, 232, 231, 236, 235), (149, 148, 234, 239, 26, 25), (349, 348, 44, 43, 474, 479), (355, 354, 351, 350, 725, 724), (363, 362, 357, 356, 715, 714), (362, 361, 809, 808, 358, 357), (375, 374, 729, 728, 381, 380), (404, 403, 364, 363, 714, 719), (825, 824, 831, 830, 821, 820), (382, 381, 728, 727, 469, 468), (369, 368, 737, 736, 373, 372), (883, 882, 226, 225, 228, 233), (806, 805, 212, 211, 814, 813), (888, 893, 902, 901, 215, 214), (810, 815, 206, 205, 371, 370), (889, 888, 214, 213, 218, 217), (21, 20, 221, 220, 360, 365), (313, 312, 39, 38, 456, 461), (319, 318, 315, 314, 743, 742), (327, 326, 321, 320, 733, 732), (326, 325, 827, 826, 322, 321), (339, 338, 747, 746, 345, 344), (368, 367, 328, 327, 732, 737), (843, 842, 849, 848, 839, 838), (346, 345, 746, 745, 451, 450), (333, 332, 755, 754, 337, 336), (192, 197, 891, 890, 190, 189), (824, 823, 176, 175, 832, 831), (906, 911, 920, 919, 179, 178), (828, 833, 170, 169, 335, 334), (907, 906, 178, 177, 182, 181), (16, 15, 185, 184, 324, 329), (277, 276, 34, 33, 438, 443), (283, 282, 279, 278, 761, 760), (291, 290, 285, 284, 751, 750), (290, 289, 845, 844, 286, 285), (303, 302, 765, 764, 309, 308), (332, 331, 292, 291, 750, 755), (861, 860, 867, 866, 857, 856), (310, 309, 764, 763, 433, 432), (297, 296, 773, 772, 301, 300), (120, 125, 927, 926, 118, 117), (842, 841, 104, 103, 850, 849), (942, 947, 956, 955, 107, 106), (846, 851, 98, 97, 299, 298), (943, 942, 106, 105, 110, 109), (11, 10, 113, 112, 288, 293), (241, 240, 54, 53, 420, 425), (247, 246, 243, 242, 779, 778), (255, 254, 249, 248, 769, 768), (254, 253, 863, 862, 250, 249), (267, 266, 693, 692, 273, 272), (296, 295, 256, 255, 768, 773), (879, 878, 885, 884, 875, 874), (274, 273, 692, 691, 505, 504), (261, 260, 701, 700, 265, 264), (937, 936, 136, 135, 138, 143), (860, 859, 122, 121, 868, 867), (125, 124, 934, 933, 928, 927), (864, 869, 116, 115, 263, 262), (119, 118, 926, 925, 145, 144), (311, 310, 432, 437, 31, 30), (27, 26, 239, 238, 396, 401), (140, 139, 880, 879, 874, 873), (134, 133, 202, 201, 876, 881), (156, 161, 909, 908, 154, 153), (237, 236, 231, 230, 787, 786), (924, 929, 938, 937, 143, 142), (897, 896, 903, 902, 893, 892), (397, 396, 238, 237, 786, 791), (229, 228, 225, 224, 797, 796), (925, 924, 142, 141, 146, 145), (878, 877, 194, 193, 886, 885), (197, 196, 898, 897, 892, 891), (882, 887, 188, 187, 227, 226), (191, 190, 890, 889, 217, 216), (223, 222, 23, 22, 402, 407), (187, 186, 24, 23, 222, 227), (193, 192, 189, 188, 887, 886), (201, 200, 195, 194, 877, 876), (200, 199, 899, 898, 196, 195), (219, 218, 213, 212, 805, 804), (901, 900, 208, 207, 210, 215), (915, 914, 921, 920, 911, 910), (361, 360, 220, 219, 804, 809), (211, 210, 207, 206, 815, 814), (919, 918, 172, 171, 174, 179), (896, 895, 158, 157, 904, 903), (161, 160, 916, 915, 910, 909), (900, 905, 152, 151, 209, 208), (155, 154, 908, 907, 181, 180), (205, 204, 18, 17, 366, 371), (151, 150, 19, 18, 204, 209), (157, 156, 153, 152, 905, 904), (165, 164, 159, 158, 895, 894), (164, 163, 917, 916, 160, 159), (183, 182, 177, 176, 823, 822), (199, 198, 166, 165, 894, 899), (933, 932, 939, 938, 929, 928), (325, 324, 184, 183, 822, 827), (175, 174, 171, 170, 833, 832), (73, 72, 83, 82, 948, 953), (914, 913, 68, 67, 922, 921), (71, 70, 952, 951, 946, 945), (918, 923, 62, 61, 173, 172), (65, 64, 944, 943, 109, 108), (169, 168, 13, 12, 330, 335), (115, 114, 29, 28, 258, 263), (121, 120, 117, 116, 869, 868), (129, 128, 123, 122, 859, 858), (128, 127, 935, 934, 124, 123), (141, 140, 873, 872, 147, 146), (253, 252, 130, 129, 858, 863), (951, 950, 957, 956, 947, 946), (148, 147, 872, 871, 235, 234), (135, 134, 881, 880, 139, 138), (954, 959, 91, 90, 101, 100), (932, 931, 86, 85, 940, 939), (950, 949, 89, 88, 958, 957), (936, 941, 80, 79, 137, 136), (88, 87, 92, 91, 959, 958), (6, 5, 95, 94, 126, 131), (61, 60, 14, 13, 168, 173), (67, 66, 63, 62, 923, 922), (75, 74, 69, 68, 913, 912), (74, 73, 953, 952, 70, 69), (111, 110, 105, 104, 841, 840), (163, 162, 76, 75, 912, 917), (289, 288, 112, 111, 840, 845), (103, 102, 99, 98, 851, 850), (82, 81, 84, 89, 949, 948), (85, 84, 81, 80, 941, 940), (127, 126, 94, 93, 930, 935), (93, 92, 87, 86, 931, 930), (955, 954, 100, 99, 102, 107), (97, 96, 9, 8, 294, 299), (0, 1, 2, 3, 4), (5, 6, 7, 8, 9), (10, 11, 12, 13, 14), (15, 16, 17, 18, 19), (20, 21, 22, 23, 24), (25, 26, 27, 28, 29), (30, 31, 32, 33, 34), (35, 36, 37, 38, 39), (40, 41, 42, 43, 44), (45, 46, 47, 48, 49), (50, 51, 52, 53, 54), (55, 56, 57, 58, 59), (60, 61, 62, 63, 64, 65), (66, 67, 68, 69, 70, 71), (72, 73, 74, 75, 76, 77), (78, 79, 80, 81, 82, 83), (84, 85, 86, 87, 88, 89), (90, 91, 92, 93, 94, 95), (96, 97, 98, 99, 100, 101), (102, 103, 104, 105, 106, 107), (108, 109, 110, 111, 112, 113), (114, 115, 116, 117, 118, 119), (120, 121, 122, 123, 124, 125), (126, 127, 128, 129, 130, 131), (132, 133, 134, 135, 136, 137), (138, 139, 140, 141, 142, 143), (144, 145, 146, 147, 148, 149), (150, 151, 152, 153, 154, 155), (156, 157, 158, 159, 160, 161), (162, 163, 164, 165, 166, 167), (168, 169, 170, 171, 172, 173), (174, 175, 176, 177, 178, 179), (180, 181, 182, 183, 184, 185), (186, 187, 188, 189, 190, 191), (192, 193, 194, 195, 196, 197), (198, 199, 200, 201, 202, 203), (204, 205, 206, 207, 208, 209), (210, 211, 212, 213, 214, 215), (216, 217, 218, 219, 220, 221), (222, 223, 224, 225, 226, 227), (228, 229, 230, 231, 232, 233), (234, 235, 236, 237, 238, 239), (240, 241, 242, 243, 244, 245), (246, 247, 248, 249, 250, 251), (252, 253, 254, 255, 256, 257), (258, 259, 260, 261, 262, 263), (264, 265, 266, 267, 268, 269), (270, 271, 272, 273, 274, 275), (276, 277, 278, 279, 280, 281), (282, 283, 284, 285, 286, 287), (288, 289, 290, 291, 292, 293), (294, 295, 296, 297, 298, 299), (300, 301, 302, 303, 304, 305), (306, 307, 308, 309, 310, 311), (312, 313, 314, 315, 316, 317), (318, 319, 320, 321, 322, 323), (324, 325, 326, 327, 328, 329), (330, 331, 332, 333, 334, 335), (336, 337, 338, 339, 340, 341), (342, 343, 344, 345, 346, 347), (348, 349, 350, 351, 352, 353), (354, 355, 356, 357, 358, 359), (360, 361, 362, 363, 364, 365), (366, 367, 368, 369, 370, 371), (372, 373, 374, 375, 376, 377), (378, 379, 380, 381, 382, 383), (384, 385, 386, 387, 388, 389), (390, 391, 392, 393, 394, 395), (396, 397, 398, 399, 400, 401), (402, 403, 404, 405, 406, 407), (408, 409, 410, 411, 412, 413), (414, 415, 416, 417, 418, 419), (420, 421, 422, 423, 424, 425), (426, 427, 428, 429, 430, 431), (432, 433, 434, 435, 436, 437), (438, 439, 440, 441, 442, 443), (444, 445, 446, 447, 448, 449), (450, 451, 452, 453, 454, 455), (456, 457, 458, 459, 460, 461), (462, 463, 464, 465, 466, 467), (468, 469, 470, 471, 472, 473), (474, 475, 476, 477, 478, 479), (480, 481, 482, 483, 484, 485), (486, 487, 488, 489, 490, 491), (492, 493, 494, 495, 496, 497), (498, 499, 500, 501, 502, 503), (504, 505, 506, 507, 508, 509), (510, 511, 512, 513, 514, 515), (516, 517, 518, 519, 520, 521), (522, 523, 524, 525, 526, 527), (528, 529, 530, 531, 532, 533), (534, 535, 536, 537, 538, 539), (540, 541, 542, 543, 544, 545), (546, 547, 548, 549, 550, 551), (552, 553, 554, 555, 556, 557), (558, 559, 560, 561, 562, 563), (564, 565, 566, 567, 568, 569), (570, 571, 572, 573, 574, 575), (576, 577, 578, 579, 580, 581), (582, 583, 584, 585, 586, 587), (588, 589, 590, 591, 592, 593), (594, 595, 596, 597, 598, 599), (600, 601, 602, 603, 604, 605), (606, 607, 608, 609, 610, 611), (612, 613, 614, 615, 616, 617), (618, 619, 620, 621, 622, 623), (624, 625, 626, 627, 628, 629), (630, 631, 632, 633, 634, 635), (636, 637, 638, 639, 640, 641), (642, 643, 644, 645, 646, 647), (648, 649, 650, 651, 652, 653), (654, 655, 656, 657, 658, 659), (660, 661, 662, 663, 664, 665), (666, 667, 668, 669, 670, 671), (672, 673, 674, 675, 676, 677), (678, 679, 680, 681, 682, 683), (684, 685, 686, 687, 688, 689), (690, 691, 692, 693, 694, 695), (696, 697, 698, 699, 700, 701), (702, 703, 704, 705, 706, 707), (708, 709, 710, 711, 712, 713), (714, 715, 716, 717, 718, 719), (720, 721, 722, 723, 724, 725), (726, 727, 728, 729, 730, 731), (732, 733, 734, 735, 736, 737), (738, 739, 740, 741, 742, 743), (744, 745, 746, 747, 748, 749), (750, 751, 752, 753, 754, 755), (756, 757, 758, 759, 760, 761), (762, 763, 764, 765, 766, 767), (768, 769, 770, 771, 772, 773), (774, 775, 776, 777, 778, 779), (780, 781, 782, 783, 784, 785), (786, 787, 788, 789, 790, 791), (792, 793, 794, 795, 796, 797), (798, 799, 800, 801, 802, 803), (804, 805, 806, 807, 808, 809), (810, 811, 812, 813, 814, 815), (816, 817, 818, 819, 820, 821), (822, 823, 824, 825, 826, 827), (828, 829, 830, 831, 832, 833), (834, 835, 836, 837, 838, 839), (840, 841, 842, 843, 844, 845), (846, 847, 848, 849, 850, 851), (852, 853, 854, 855, 856, 857), (858, 859, 860, 861, 862, 863), (864, 865, 866, 867, 868, 869), (870, 871, 872, 873, 874, 875), (876, 877, 878, 879, 880, 881), (882, 883, 884, 885, 886, 887), (888, 889, 890, 891, 892, 893), (894, 895, 896, 897, 898, 899), (900, 901, 902, 903, 904, 905), (906, 907, 908, 909, 910, 911), (912, 913, 914, 915, 916, 917), (918, 919, 920, 921, 922, 923), (924, 925, 926, 927, 928, 929), (930, 931, 932, 933, 934, 935), (936, 937, 938, 939, 940, 941), (942, 943, 944, 945, 946, 947), (948, 949, 950, 951, 952, 953), (954, 955, 956, 957, 958, 959), (1, 0, 77, 76, 162, 167)])
me_icosphere_001.materials.append(mat_blue)
me_icosphere_001.use_remesh_preserve_volume = False
me_icosphere_001.use_remesh_preserve_attributes = False
me_icosphere_001.use_mirror_vertex_groups = False
me_icosphere_001.update()

# ---- objects
ob_sphere = bpy.data.objects.new('Sphere', me_icosphere_002)
ob_frame = bpy.data.objects.new('Frame', me_icosphere_001)

# ---- transforms, parenting, visibility, modifiers, constraints
ob_sphere.location = (0.0, 0.0, 0.0)
ob_sphere.lineart.crease_threshold = 0.0
ob_frame.location = (0.0, 0.0, 0.0)
ob_frame.lineart.crease_threshold = 0.0
_m = ob_frame.modifiers.new('Wireframe', 'WIREFRAME')
_m.thickness = 0.007

# ---- collection membership
col_collection_1.objects.link(ob_sphere)
col_collection_1.objects.link(ob_frame)

# ---- scene / render settings (as saved in the file)
scene.frame_start = 1; scene.frame_end = 250; scene.frame_set(0)
scene.render.engine = 'BLENDER_EEVEE_NEXT'
scene.render.resolution_percentage = 50
scene.render.dither_intensity = 0.0
scene.cycles.use_denoising = False
scene.cycles.samples = 128
scene.cycles.sampling_pattern = 'TABULATED_SOBOL'
scene.cycles.light_sampling_threshold = 0.0
scene.cycles.use_adaptive_sampling = False
scene.cycles.use_light_tree = False
scene.cycles.blur_glossy = 0.0
scene.cycles.sample_clamp_indirect = 0.0
scene.view_settings.view_transform = 'Standard'
bpy.context.view_layer.update()

# ---- added for rendering (the .blend has no active camera and no usable light): camera, sun
cam_auto = bpy.data.cameras.new('AutoCamera')
cam_auto.lens = 50.0
cam_auto.sensor_width = 36.0
cam_auto.clip_end = 1000.0
ob_auto_camera = bpy.data.objects.new('AutoCamera', cam_auto)
scene.collection.objects.link(ob_auto_camera)
ob_auto_camera.location = (3.17103, -3.80524, 2.53683)
ob_auto_camera.rotation_euler = (1.09748, -7.21219e-08, 0.694738)
scene.camera = ob_auto_camera
light_auto_sun = bpy.data.lights.new('AutoSun', 'SUN')
light_auto_sun.energy = 3.0
light_auto_sun.angle = 0.0523599
ob_auto_sun = bpy.data.objects.new('AutoSun', light_auto_sun)
scene.collection.objects.link(ob_auto_sun)
ob_auto_sun.rotation_euler = (0.872665, 0.174533, 0.523599)
bpy.context.view_layer.update()
